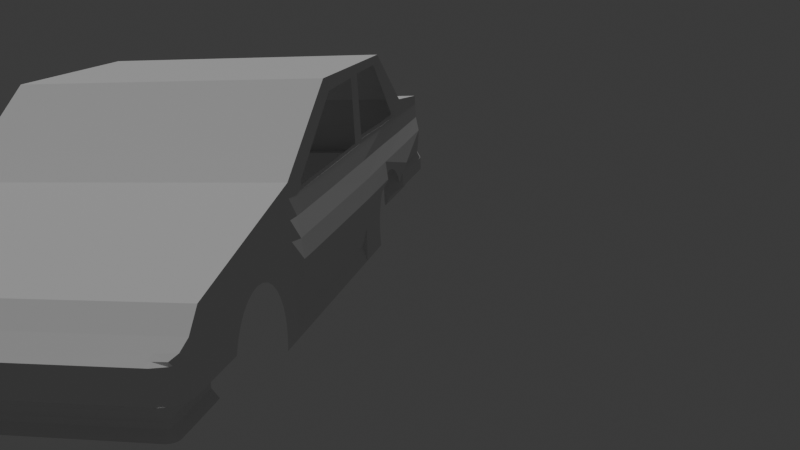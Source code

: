 # Source: ToyotaHighPoly.blend  (saved by Blender 4.0.36; exported with 4.5.12 LTS)
import bpy
from mathutils import Matrix  # noqa: F401  (used for matrix-valued properties, if any)

bpy.ops.wm.read_factory_settings(use_empty=True)
scene = bpy.context.scene
scene.name = 'Scene'

# ---- collections
col_collection = bpy.data.collections.new('Collection'); scene.collection.children.link(col_collection)

# ---- node groups
ng_auto_smooth = bpy.data.node_groups.new('Auto Smooth', 'GeometryNodeTree')
_s = ng_auto_smooth.interface.new_socket(name='Geometry', in_out='OUTPUT', socket_type='NodeSocketGeometry')
_s = ng_auto_smooth.interface.new_socket(name='Geometry', in_out='INPUT', socket_type='NodeSocketGeometry')
_s = ng_auto_smooth.interface.new_socket(name='Angle', in_out='INPUT', socket_type='NodeSocketFloat')
_s.subtype = 'ANGLE'
_s.min_value = 0.0
_s.max_value = 3.142
ng_auto_smooth.is_modifier = True
_N = ng_auto_smooth.nodes; _L = ng_auto_smooth.links
n0 = _N.new('NodeGroupOutput'); n0.name = 'Group Output'; n0.location = (480, -100)
n1 = _N.new('NodeGroupInput'); n1.name = 'Group Input'; n1.location = (-420, -300)
n2 = _N.new('NodeGroupInput'); n2.name = 'Group Input.001'; n2.location = (-60, -100)
n3 = _N.new('GeometryNodeSetShadeSmooth'); n3.name = 'Set Shade Smooth'; n3.location = (120, -100)
n3.domain = 'EDGE'
n4 = _N.new('GeometryNodeSetShadeSmooth'); n4.name = 'Set Shade Smooth.001'; n4.location = (300, -100)
n5 = _N.new('GeometryNodeInputMeshEdgeAngle'); n5.name = 'Edge Angle'; n5.location = (-420, -220)
n6 = _N.new('GeometryNodeInputEdgeSmooth'); n6.name = 'Is Edge Smooth'; n6.location = (-60, -160)
n7 = _N.new('GeometryNodeInputShadeSmooth'); n7.name = 'Is Face Smooth'; n7.location = (-240, -340)
n8 = _N.new('FunctionNodeBooleanMath'); n8.name = 'Boolean Math'; n8.location = (-60, -220)
n9 = _N.new('FunctionNodeCompare'); n9.name = 'Compare'; n9.location = (-240, -180)
n9.operation = 'LESS_EQUAL'
_L.new(n5.outputs[0], n9.inputs[0])
_L.new(n4.outputs[0], n0.inputs[0])
_L.new(n1.outputs[1], n9.inputs[1])
_L.new(n9.outputs[0], n8.inputs[0])
_L.new(n7.outputs[0], n8.inputs[1])
_L.new(n2.outputs[0], n3.inputs[0])
_L.new(n6.outputs[0], n3.inputs[1])
_L.new(n3.outputs[0], n4.inputs[0])
_L.new(n8.outputs[0], n3.inputs[2])
n0.is_active_output = True

# ---- world
world_world = bpy.data.worlds.new('World'); scene.world = world_world
world_world.use_nodes = True; world_world.node_tree.nodes.clear()
_N = world_world.node_tree.nodes; _L = world_world.node_tree.links
n0 = _N.new('ShaderNodeOutputWorld'); n0.name = 'World Output'; n0.location = (300, 300)
n1 = _N.new('ShaderNodeBackground'); n1.name = 'Background'; n1.location = (10, 300)
n1.inputs[0].default_value = (0.05088, 0.05088, 0.05088, 1.0)
_L.new(n1.outputs[0], n0.inputs[0])
n0.is_active_output = True
world_world.color = (0.05088, 0.05088, 0.05088)
world_world.use_sun_shadow = False
world_world.sun_shadow_jitter_overblur = 0.0

# ---- cameras
cam_camera = bpy.data.cameras.new('Camera')

# ---- lights
light_sun = bpy.data.lights.new('Sun', 'SUN')
light_sun.transmission_factor = 0.0
light_sun.energy = 1.0

# ---- meshes
me_cube_001 = bpy.data.meshes.new('Cube.001')
me_cube_001.from_pydata([(-0.9397, -0.9334, 1.156), (0.9643, -0.8856, 1.312), (-0.08053, -0.9334, 2.347), (0.9665, -0.2501, 1.312), (-0.9397, -0.2501, 1.156), (0.4491, -0.9334, 2.347), (-0.08053, -0.2501, 2.347), (-0.08053, -0.9399, 0.7292), (-0.9864, -0.2501, 0.7533), (0.4491, -0.2501, 2.347), (0.9665, -0.7757, 1.312), (-0.8926, -0.9334, 1.315), (-0.9397, -0.000124, 1.156), (0.2106, -0.9334, 2.347), (-0.08053, -0.7757, 2.347), (-0.08053, -0.9334, 0.3932), (0.9665, -0.000124, 1.312), (-0.3855, -0.9334, 1.678), (-0.9397, -0.7757, 1.156), (0.6923, -0.9334, 1.762), (-0.08053, -0.000124, 2.347), (-0.08053, -0.9585, 0.8526), (-0.9864, -0.000124, 0.7533), (-0.9864, -0.7757, 0.7533), (-0.8897, -0.2501, 0.7525), (-0.9864, -0.2501, 0.8526), (0.2106, -0.9399, 0.7292), (-0.8896, -0.9334, 0.7533), (0.4491, -0.7757, 2.347), (0.4491, -0.000124, 2.347), (0.6923, -0.2501, 1.762), (0.2106, -0.2501, 2.347), (-0.3855, -0.2501, 1.678), (-0.8926, -0.2501, 1.315), (-0.3855, -0.9334, 0.7292), (-0.3855, -0.9334, 0.8526), (-0.3855, -0.9334, 0.3932), (-0.8896, -0.9334, 0.8526), (-0.3855, -0.000124, 1.678), (-0.3855, -0.7757, 1.678), (0.2106, -0.000124, 2.347), (0.6923, -0.000124, 1.762), (0.6923, -0.7757, 1.762), (-0.8926, -0.000124, 1.315), (-0.8926, -0.7757, 1.315), (0.2106, -0.9334, 0.3932), (-0.9864, -0.7757, 0.8526), (-0.8897, -0.7757, 0.7525), (-0.8897, -0.0001241, 0.7525), (-0.9864, -0.000124, 0.8526), (0.2106, -0.9585, 0.8526), (0.2106, -0.7757, 2.347), (0.9272, -0.2501, 1.679), (0.9283, -0.9289, 1.679), (0.9272, -0.000124, 1.679), (0.9272, -0.7757, 1.679), (-0.6023, -0.7757, 1.523), (-0.6023, -0.000124, 1.523), (-0.6023, -0.2501, 1.523), (-0.6023, -0.9334, 1.523), (-0.6862, -0.9334, 1.003), (-0.6603, -0.9334, 1.054), (-0.6032, -0.9334, 1.096), (-0.6015, -0.9334, 1.095), (-0.6323, -0.9334, 1.085), (-0.7269, -0.9334, 0.8526), (-0.7088, -0.9334, 0.9339), (-0.7274, -0.9334, 0.8501), (-0.7412, -0.9334, 0.7545), (-0.4795, -0.9334, 0.8526), (-0.4789, -0.9334, 0.8501), (-0.4651, -0.9334, 0.7545), (-0.463, -0.9334, 0.7292), (-0.574, -0.9334, 1.085), (-0.546, -0.9334, 1.054), (-0.4975, -0.9334, 0.9339), (-0.5201, -0.9334, 1.003), (-0.4566, -0.9334, 0.6507), (-0.4537, -0.9334, 0.5427), (-0.4566, -0.9334, 0.4348), (-0.46, -0.9334, 0.3932), (0.4714, -0.9334, 1.042), (0.4491, -0.9334, 0.9975), (0.5286, -0.9334, 1.084), (0.4995, -0.9334, 1.073), (0.6496, -0.9334, 0.8526), (0.6343, -0.9334, 0.9219), (0.6116, -0.9334, 0.9907), (0.5858, -0.9334, 1.042), (0.5578, -0.9334, 1.073), (0.3792, -0.9334, 0.5307), (0.382, -0.9334, 0.6386), (0.3895, -0.9334, 0.7292), (0.3845, -0.9334, 0.3932), (0.382, -0.9334, 0.4228), (0.4076, -0.9334, 0.8526), (0.4044, -0.9334, 0.838), (0.3906, -0.9334, 0.7424), (0.4456, -0.9334, 0.9907), (0.4229, -0.9334, 0.9219), (-0.9677, -0.2501, 1.068), (-0.9674, -0.000124, 1.069), (-0.8906, -0.9334, 1.01), (-0.6826, -0.9334, 1.01), (-0.9864, -0.2501, 1.01), (-0.9864, -0.7757, 1.01), (-0.9864, -0.000124, 1.01), (-0.9399, -0.9334, 0.7533), (-0.9399, -0.9334, 0.8526), (-0.9399, -0.9334, 1.01), (-0.9765, -0.7757, 1.041), (-0.961, -0.9123, 0.7533), (-0.961, -0.9123, 0.8526), (-0.961, -0.9123, 1.01), (-0.9629, -0.9123, 1.083), (-0.9762, -0.8757, 0.7533), (-0.9864, -0.8008, 0.7533), (-0.9864, -0.8008, 0.8526), (-0.9762, -0.8757, 0.8526), (-0.9864, -0.8008, 1.01), (-0.9762, -0.8757, 1.01), (-0.9752, -0.8757, 1.041), (-0.9762, -0.8022, 1.04), (-0.9658, -0.7757, 1.074), (-0.8926, -0.8144, 1.315), (-0.08053, -0.8075, 2.347), (0.6923, -0.8075, 1.762), (-0.6023, -0.8172, 1.523), (-0.9397, -0.8055, 1.156), (0.2106, -0.8222, 2.347), (-0.3855, -0.8093, 1.678), (0.9275, -0.7993, 1.679), (0.4491, -0.8252, 2.347), (-0.9652, -0.8036, 1.076), (0.9655, -0.7934, 1.312), (-0.9763, -0.2501, 1.041), (-0.9761, -0.000124, 1.042), (-0.7722, -0.9334, 0.7533), (-0.7433, -0.9334, 0.7533), (0.9653, -0.7757, 0.9987), (0.9643, -0.793, 0.9987), (0.6955, -0.9334, 0.8526), (0.6951, -0.9332, 0.9985), (0.9653, -0.000124, 0.9987), (0.9653, -0.2501, 0.9987), (0.9238, -0.9289, 0.9987), (0.9631, -0.8856, 0.9987), (-0.3855, -0.9334, 1.553), (0.1857, -0.9218, 1.603), (-0.08468, -0.9218, 1.584), (-0.3855, -0.9334, 1.626), (0.179, -0.9218, 2.233), (-0.0401, -0.9334, 2.234), (-0.3092, -0.000124, 1.845), (-0.3092, -0.9334, 0.3932), (-0.3092, -0.8088, 1.845), (-0.3092, -0.9334, 1.845), (-0.3092, -0.2501, 1.845), (-0.3092, -0.7757, 1.845), (-0.3092, -0.9399, 0.7292), (-0.3092, -0.9585, 0.8526), (-0.2804, -0.9218, 1.575), (-0.2809, -0.9218, 1.614), (0.2034, -0.9334, 2.261), (0.2106, -0.9334, 1.58), (-0.08322, -0.9334, 1.56), (-0.02313, -0.9218, 2.211), (-0.3048, -0.9334, 1.549), (-0.3057, -0.9334, 1.619), (-0.7475, -0.000124, 1.419), (-0.7475, -0.8158, 1.419), (-0.7475, -0.7757, 1.419), (-0.7475, -0.2501, 1.419), (-0.7475, -0.9334, 1.419), (-0.8201, -0.000124, 1.367), (-0.8201, -0.8151, 1.367), (-0.8201, -0.7757, 1.367), (-0.8201, -0.2501, 1.367), (-0.8201, -0.9334, 1.367), (0.9378, -0.9174, 1.582), (0.9277, -0.9289, 1.582), (0.4491, -0.9334, 1.58), (0.6929, -0.9334, 1.581), (0.481, -0.9334, 2.27), (0.4234, -0.9152, 2.25), (0.4336, -0.9152, 2.237), (0.6928, -0.9334, 1.628), (0.6496, -0.9334, 1.864), (0.6091, -0.9152, 1.658), (0.2099, -0.9334, 1.617), (0.6068, -0.9152, 1.634), (0.4494, -0.9152, 1.631), (0.228, -0.9399, 0.7292), (0.2285, -0.9585, 0.8526), (0.2552, -0.9152, 1.64), (0.2448, -0.9152, 2.242), (0.2312, -0.9334, 1.58), (0.2342, -0.9334, 2.347), (0.2267, -0.9334, 0.3932), (0.2211, -0.9334, 2.265), (0.4348, -0.9334, 2.274), (0.4547, -0.9334, 2.247), (0.6328, -0.9334, 1.66), (0.6281, -0.9334, 1.611), (0.2323, -0.9334, 1.618), (0.4491, -0.9334, 1.608), (-0.3855, -0.9334, 1.203), (0.2106, -0.9585, 1.216), (-0.08187, -0.9585, 1.206), (-0.307, -0.9585, 1.201), (0.2299, -0.9585, 1.216), (-0.3855, -0.9334, 1.028), (0.2106, -0.9705, 1.034), (-0.0812, -0.9705, 1.029), (-0.3081, -0.9705, 1.027), (0.2292, -0.9705, 1.034), (0.2306, -0.9399, 1.398), (-0.3855, -0.9334, 1.378), (0.2106, -0.9399, 1.398), (-0.08255, -0.9399, 1.383), (-0.3059, -0.9399, 1.375), (-0.3474, -0.000124, 1.762), (-0.3366, -0.9334, 0.3932), (-0.3474, -0.8091, 1.762), (-0.3474, -0.9334, 1.762), (-0.3474, -0.2501, 1.762), (-0.3474, -0.7757, 1.762), (-0.3501, -0.9399, 0.7292), (-0.3537, -0.9585, 0.8493), (-0.3352, -0.9334, 1.534), (-0.3267, -0.9334, 1.612), (-0.3507, -0.9585, 1.198), (-0.3531, -0.9705, 1.03), (-0.3457, -0.9399, 1.376), (0.2106, -0.9072, 0.5276), (-0.08053, -0.9072, 0.5276), (-0.3855, -0.9334, 0.5276), (-0.3092, -0.9072, 0.5276), (0.2272, -0.9072, 0.5276), (-0.3348, -0.9072, 0.5209), (0.6936, -0.9359, 1.416), (0.4491, -0.9359, 1.407), (0.9266, -0.9314, 1.426), (0.6942, -0.9545, 1.251), (0.4491, -0.9545, 1.233), (0.9256, -0.95, 1.268), (0.4491, -0.9665, 1.043), (0.6949, -0.9665, 1.043), (0.9241, -0.9365, 1.05)], [], [(139, 10, 134, 140), (51, 14, 125, 129), (176, 44, 124, 175), (163, 13, 2, 152), (47, 23, 8, 24), (46, 105, 104, 25), (234, 26, 7, 235), (174, 43, 33, 177), (42, 28, 132, 126), (41, 29, 9, 30), (40, 20, 6, 31), (44, 18, 128, 124), (43, 12, 4, 33), (102, 103, 61, 64, 62, 63, 59, 173, 178, 11), (143, 16, 3, 144), (113, 112, 108, 109), (227, 228, 35, 34), (230, 224, 17, 150), (239, 227, 34, 236), (137, 138, 68, 67, 65, 37, 27), (221, 38, 32, 225), (226, 39, 130, 223), (225, 32, 39, 226), (33, 4, 18, 44), (29, 40, 31, 9), (54, 41, 30, 52), (55, 42, 126, 131), (52, 30, 42, 55), (30, 9, 28, 42), (177, 33, 44, 176), (145, 248, 247, 142), (91, 92, 192, 238, 198, 93, 94, 90), (23, 46, 25, 8), (27, 37, 108, 107), (37, 102, 109, 108), (114, 113, 109, 0), (24, 8, 22, 48), (8, 25, 49, 22), (25, 104, 106, 49), (26, 50, 21, 7), (96, 95, 193, 192, 92, 97), (98, 82, 246, 215, 193, 95, 99), (28, 51, 129, 132), (9, 31, 51, 28), (31, 6, 14, 51), (144, 3, 10, 139), (146, 1, 179, 180, 242, 245, 248, 145), (3, 52, 55, 10), (10, 55, 131, 134), (16, 54, 52, 3), (32, 58, 56, 39), (71, 72, 34, 35, 69, 70), (75, 69, 35, 211, 206, 217, 147, 150, 17, 59, 63, 73, 74, 76), (79, 80, 36, 236, 34, 72, 77, 78), (38, 57, 58, 32), (39, 56, 127, 130), (102, 37, 65, 66, 60, 103), (0, 109, 102, 11), (106, 104, 135, 136), (104, 105, 110, 135), (121, 120, 113, 114), (120, 118, 112, 113), (116, 117, 46, 23), (105, 119, 122, 110), (117, 119, 105, 46), (115, 116, 23, 47, 27, 107, 111), (107, 108, 112, 111), (119, 117, 118, 120), (117, 116, 115, 118), (118, 115, 111, 112), (122, 119, 120, 121), (110, 122, 133, 123), (123, 133, 128, 18), (130, 127, 59, 17), (140, 134, 1, 146), (175, 124, 11, 178), (128, 133, 114, 0), (132, 129, 13, 197, 5), (124, 128, 0, 11), (134, 131, 53, 179, 1), (131, 126, 19, 53), (129, 125, 2, 13), (126, 132, 5, 183, 187, 19), (133, 122, 121, 114), (223, 130, 17, 224), (100, 123, 18, 4), (101, 100, 4, 12), (135, 110, 123, 100), (136, 135, 100, 101), (233, 229, 147, 217), (218, 164, 165, 219), (229, 230, 150, 147), (219, 165, 167, 220), (125, 155, 156, 2), (6, 157, 158, 14), (14, 158, 155, 125), (20, 153, 157, 6), (235, 7, 159, 237), (152, 2, 156, 168), (7, 21, 160, 159), (151, 148, 164, 189, 163), (148, 149, 165, 164), (166, 151, 163, 152), (149, 161, 167, 165), (162, 166, 152, 168), (161, 162, 168, 167), (127, 170, 173, 59), (58, 172, 171, 56), (57, 169, 172, 58), (56, 171, 170, 127), (170, 175, 178, 173), (172, 177, 176, 171), (169, 174, 177, 172), (171, 176, 175, 170), (181, 182, 203, 205), (182, 180, 53, 19, 186), (164, 196, 204, 189), (180, 179, 53), (163, 199, 197, 13), (200, 201, 183, 5), (201, 202, 187, 183), (142, 247, 243, 244, 246, 82, 81, 84, 83, 89, 88, 87, 86, 85, 141), (187, 202, 186, 19), (202, 203, 182, 186), (189, 204, 199, 163), (192, 193, 50, 26), (204, 196, 181, 205), (216, 196, 164, 218), (238, 192, 26, 234), (197, 199, 200, 5), (195, 184, 200, 199), (184, 185, 201, 200), (185, 188, 202, 201), (188, 190, 203, 202), (191, 194, 204, 205), (190, 191, 205, 203), (194, 195, 199, 204), (215, 210, 207, 212), (213, 208, 209, 214), (212, 207, 208, 213), (232, 231, 206, 211), (228, 232, 211, 35), (50, 212, 213, 21), (21, 213, 214, 160), (193, 215, 212, 50), (210, 216, 218, 207), (208, 219, 220, 209), (207, 218, 219, 208), (231, 233, 217, 206), (209, 220, 233, 231), (160, 214, 232, 228), (214, 209, 231, 232), (167, 168, 230, 229), (220, 167, 229, 233), (155, 223, 224, 156), (157, 225, 226, 158), (158, 226, 223, 155), (153, 221, 225, 157), (237, 159, 227, 239), (168, 156, 224, 230), (159, 160, 228, 227), (154, 237, 239, 222), (198, 238, 234, 45), (15, 235, 237, 154), (222, 239, 236, 36), (45, 234, 235, 15), (240, 242, 180, 182), (216, 241, 181, 196), (241, 240, 182, 181), (243, 245, 242, 240), (210, 244, 241, 216), (244, 243, 240, 241), (215, 246, 244, 210), (247, 248, 245, 243)])
_uv = me_cube_001.uv_layers.new(name='UVMap')
_uv.uv.foreach_set('vector', [0.6037, 0.7188, 0.625, 0.7188, 0.625, 0.733, 0.6037, 0.7327, 0.7188, 0.7188, 0.75, 0.7188, 0.75, 0.725, 0.7188, 0.728, 0.805, 0.7188, 0.809, 0.7188, 0.809, 0.7264, 0.805, 0.7266, 0.623, 0.8438, 0.625, 0.8438, 0.625, 0.875, 0.623, 0.875, 0.5312, 0.03125, 0.5625, 0.03125, 0.5625, 0.0625, 0.5312, 0.0625, 0.5938, 0.03125, 0.6125, 0.03125, 0.6125, 0.0625, 0.5938, 0.0625, 0.5437, 0.8438, 0.5625, 0.8438, 0.5625, 0.875, 0.5437, 0.875, 0.805, 0.6562, 0.809, 0.6562, 0.809, 0.6875, 0.805, 0.6875, 0.6562, 0.7188, 0.6875, 0.7188, 0.6875, 0.7286, 0.6562, 0.7251, 0.6562, 0.6562, 0.6875, 0.6562, 0.6875, 0.6875, 0.6562, 0.6875, 0.7188, 0.6562, 0.75, 0.6562, 0.75, 0.6875, 0.7188, 0.6875, 0.809, 0.7188, 0.8125, 0.7188, 0.8125, 0.7247, 0.809, 0.7264, 0.809, 0.6562, 0.8125, 0.6562, 0.8125, 0.6875, 0.809, 0.6875, 0.6044, 0.934, 0.602, 0.9226, 0.604, 0.9214, 0.6051, 0.9198, 0.6051, 0.9182, 0.6051, 0.9181, 0.625, 0.9181, 0.625, 0.9261, 0.625, 0.93, 0.625, 0.934, 0.6037, 0.6562, 0.625, 0.6562, 0.625, 0.6875, 0.6037, 0.6875, 0.6101, 0.9365, 0.5938, 0.9365, 0.5938, 0.9357, 0.6084, 0.9357, 0.5625, 0.9023, 0.5938, 0.9023, 0.5938, 0.9062, 0.5625, 0.9062, 0.623, 0.9023, 0.625, 0.9023, 0.625, 0.9062, 0.623, 0.9062, 0.5437, 0.9023, 0.5625, 0.9023, 0.5625, 0.9062, 0.5437, 0.9062, 0.5625, 0.9275, 0.5625, 0.926, 0.5689, 0.9258, 0.5931, 0.9251, 0.5938, 0.9251, 0.5938, 0.934, 0.5625, 0.934, 0.7773, 0.6562, 0.7812, 0.6562, 0.7812, 0.6875, 0.7773, 0.6875, 0.7773, 0.7188, 0.7812, 0.7188, 0.7812, 0.7254, 0.7773, 0.7254, 0.7773, 0.6875, 0.7812, 0.6875, 0.7812, 0.7188, 0.7773, 0.7188, 0.809, 0.6875, 0.8125, 0.6875, 0.8125, 0.7188, 0.809, 0.7188, 0.6875, 0.6562, 0.7188, 0.6562, 0.7188, 0.6875, 0.6875, 0.6875, 0.629, 0.6562, 0.6562, 0.6562, 0.6562, 0.6875, 0.629, 0.6875, 0.629, 0.7188, 0.6562, 0.7188, 0.6562, 0.7251, 0.629, 0.7277, 0.629, 0.6875, 0.6562, 0.6875, 0.6562, 0.7188, 0.629, 0.7188, 0.6562, 0.6875, 0.6875, 0.6875, 0.6875, 0.7188, 0.6562, 0.7188, 0.805, 0.6875, 0.809, 0.6875, 0.809, 0.7188, 0.805, 0.7188, 0.5993, 0.754, 0.6012, 0.754, 0.6003, 0.7812, 0.5988, 0.7812, 0.5541, 0.823, 0.5625, 0.8219, 0.5625, 0.8416, 0.5437, 0.8417, 0.5312, 0.8418, 0.5312, 0.8226, 0.534, 0.823, 0.544, 0.8235, 0.5625, 0.03125, 0.5938, 0.03125, 0.5938, 0.0625, 0.5625, 0.0625, 0.5625, 0.934, 0.5938, 0.934, 0.5938, 0.9357, 0.5625, 0.9357, 0.5938, 0.934, 0.6044, 0.934, 0.6084, 0.9357, 0.5938, 0.9357, 0.6158, 0.9375, 0.6101, 0.9365, 0.6084, 0.9357, 0.6182, 0.9375, 0.5312, 0.0625, 0.5625, 0.0625, 0.5625, 0.09375, 0.5312, 0.09375, 0.5625, 0.0625, 0.5938, 0.0625, 0.5938, 0.09375, 0.5625, 0.09375, 0.5938, 0.0625, 0.6125, 0.0625, 0.6125, 0.09375, 0.5938, 0.09375, 0.5625, 0.8438, 0.5938, 0.8438, 0.5938, 0.875, 0.5625, 0.875, 0.5901, 0.8195, 0.5938, 0.819, 0.5938, 0.8415, 0.5625, 0.8416, 0.5625, 0.8219, 0.5658, 0.8217, 0.5966, 0.813, 0.5968, 0.8125, 0.5977, 0.8125, 0.5976, 0.8414, 0.5938, 0.8415, 0.5938, 0.819, 0.5952, 0.8166, 0.6875, 0.7188, 0.7188, 0.7188, 0.7188, 0.728, 0.6875, 0.7286, 0.6875, 0.6875, 0.7188, 0.6875, 0.7188, 0.7188, 0.6875, 0.7188, 0.7188, 0.6875, 0.75, 0.6875, 0.75, 0.7188, 0.7188, 0.7188, 0.6037, 0.6875, 0.625, 0.6875, 0.625, 0.7188, 0.6037, 0.7188, 0.6037, 0.75, 0.625, 0.75, 0.625, 0.7529, 0.6213, 0.754, 0.6154, 0.754, 0.6095, 0.754, 0.6012, 0.754, 0.5993, 0.754, 0.625, 0.6875, 0.629, 0.6875, 0.629, 0.7188, 0.625, 0.7188, 0.625, 0.7188, 0.629, 0.7188, 0.629, 0.7277, 0.625, 0.733, 0.625, 0.6562, 0.629, 0.6562, 0.629, 0.6875, 0.625, 0.6875, 0.7812, 0.6875, 0.7931, 0.6875, 0.7931, 0.7188, 0.7812, 0.7188, 0.5689, 0.9106, 0.5625, 0.9105, 0.5625, 0.9062, 0.5938, 0.9062, 0.5938, 0.9114, 0.5931, 0.9114, 0.5972, 0.9124, 0.5938, 0.9114, 0.5938, 0.9062, 0.5977, 0.9062, 0.6016, 0.9062, 0.6055, 0.9062, 0.6094, 0.9062, 0.623, 0.9062, 0.625, 0.9062, 0.625, 0.9181, 0.6051, 0.9181, 0.6043, 0.9166, 0.6027, 0.9151, 0.6002, 0.9137, 0.5351, 0.9102, 0.5312, 0.9104, 0.5312, 0.9062, 0.5437, 0.9062, 0.5625, 0.9062, 0.5625, 0.9105, 0.5552, 0.9102, 0.5452, 0.91, 0.7812, 0.6562, 0.7931, 0.6562, 0.7931, 0.6875, 0.7812, 0.6875, 0.7812, 0.7188, 0.7931, 0.7188, 0.7931, 0.727, 0.7812, 0.7254, 0.6044, 0.934, 0.5938, 0.934, 0.5938, 0.9251, 0.5982, 0.924, 0.6017, 0.9228, 0.602, 0.9226, 0.6182, 0.9375, 0.6084, 0.9357, 0.6044, 0.934, 0.625, 0.934, 0.6125, 0.09375, 0.6125, 0.0625, 0.6152, 0.0625, 0.6152, 0.09375, 0.6125, 0.0625, 0.6125, 0.03125, 0.6161, 0.03125, 0.6152, 0.0625, 0.6141, 0.9375, 0.6113, 0.937, 0.6101, 0.9365, 0.6158, 0.9375, 0.6113, 0.937, 0.5938, 0.937, 0.5938, 0.9365, 0.6101, 0.9365, 0.5625, 0.02627, 0.5938, 0.02627, 0.5938, 0.03125, 0.5625, 0.03125, 0.6125, 0.03125, 0.6125, 0.02627, 0.6156, 0.02601, 0.6161, 0.03125, 0.5938, 0.02627, 0.6125, 0.02627, 0.6125, 0.03125, 0.5938, 0.03125, 0.5579, 0.01144, 0.5625, 0.02627, 0.5625, 0.03125, 0.5312, 0.03125, 0.5312, 0.0, 0.5468, 0.0, 0.5532, 0.004184, 0.5625, 0.9357, 0.5938, 0.9357, 0.5938, 0.9365, 0.5625, 0.9365, 0.6125, 0.9375, 0.5938, 0.9375, 0.5938, 0.937, 0.6113, 0.937, 0.5938, 0.9375, 0.5625, 0.9375, 0.5625, 0.937, 0.5938, 0.937, 0.5938, 0.937, 0.5625, 0.937, 0.5625, 0.9365, 0.5938, 0.9365, 0.6156, 0.02601, 0.6125, 0.9375, 0.6113, 0.937, 0.6141, 0.01144, 0.6161, 0.03125, 0.6156, 0.02601, 0.6193, 0.02572, 0.6202, 0.03125, 0.6202, 0.03125, 0.6193, 0.02572, 0.625, 0.02535, 0.625, 0.03125, 0.7812, 0.7254, 0.7931, 0.727, 0.7931, 0.75, 0.7812, 0.75, 0.6037, 0.7327, 0.625, 0.733, 0.625, 0.75, 0.6037, 0.75, 0.805, 0.7266, 0.809, 0.7264, 0.809, 0.75, 0.805, 0.75, 0.625, 0.02535, 0.6193, 0.02572, 0.6158, 0.004184, 0.625, 0.0, 0.6875, 0.7286, 0.7188, 0.728, 0.7188, 0.75, 0.7157, 0.75, 0.6875, 0.75, 0.809, 0.7264, 0.8125, 0.7247, 0.8125, 0.75, 0.809, 0.75, 0.625, 0.733, 0.629, 0.7277, 0.629, 0.75, 0.6279, 0.75, 0.625, 0.75, 0.629, 0.7277, 0.6562, 0.7251, 0.6562, 0.75, 0.629, 0.75, 0.7188, 0.728, 0.75, 0.725, 0.75, 0.75, 0.7188, 0.75, 0.6562, 0.7251, 0.6875, 0.7286, 0.6875, 0.75, 0.6834, 0.75, 0.6617, 0.75, 0.6562, 0.75, 0.6193, 0.02572, 0.6156, 0.02601, 0.6141, 0.01144, 0.6158, 0.004184, 0.7773, 0.7254, 0.7812, 0.7254, 0.7812, 0.75, 0.7773, 0.75, 0.6175, 0.0625, 0.6202, 0.03125, 0.625, 0.03125, 0.625, 0.0625, 0.6176, 0.09375, 0.6175, 0.0625, 0.625, 0.0625, 0.625, 0.09375, 0.6152, 0.0625, 0.6161, 0.03125, 0.6202, 0.03125, 0.6175, 0.0625, 0.6152, 0.09375, 0.6152, 0.0625, 0.6175, 0.0625, 0.6176, 0.09375, 0.6055, 0.9023, 0.6094, 0.9023, 0.6094, 0.9062, 0.6055, 0.9062, 0.6055, 0.8438, 0.6094, 0.8438, 0.6094, 0.875, 0.6055, 0.875, 0.6094, 0.9023, 0.623, 0.9023, 0.623, 0.9062, 0.6094, 0.9062, 0.6055, 0.875, 0.6094, 0.875, 0.6094, 0.8984, 0.6055, 0.8984, 0.75, 0.725, 0.7734, 0.7253, 0.7734, 0.75, 0.75, 0.75, 0.75, 0.6875, 0.7734, 0.6875, 0.7734, 0.7188, 0.75, 0.7188, 0.75, 0.7188, 0.7734, 0.7188, 0.7734, 0.7253, 0.75, 0.725, 0.75, 0.6562, 0.7734, 0.6562, 0.7734, 0.6875, 0.75, 0.6875, 0.5437, 0.875, 0.5625, 0.875, 0.5625, 0.8984, 0.5437, 0.8984, 0.623, 0.875, 0.625, 0.875, 0.625, 0.8984, 0.623, 0.8984, 0.5625, 0.875, 0.5938, 0.875, 0.5938, 0.8984, 0.5625, 0.8984, 0.6225, 0.8469, 0.6099, 0.8464, 0.6094, 0.8438, 0.6107, 0.8438, 0.623, 0.8438, 0.6099, 0.8464, 0.61, 0.8753, 0.6094, 0.875, 0.6094, 0.8438, 0.6216, 0.8731, 0.6225, 0.8469, 0.623, 0.8438, 0.623, 0.875, 0.61, 0.8753, 0.6128, 0.8959, 0.6094, 0.8984, 0.6094, 0.875, 0.6188, 0.896, 0.6216, 0.8731, 0.623, 0.875, 0.623, 0.8984, 0.6128, 0.8959, 0.6188, 0.896, 0.623, 0.8984, 0.6094, 0.8984, 0.7931, 0.727, 0.8011, 0.7267, 0.8011, 0.75, 0.7931, 0.75, 0.7931, 0.6875, 0.8011, 0.6875, 0.8011, 0.7188, 0.7931, 0.7188, 0.7931, 0.6562, 0.8011, 0.6562, 0.8011, 0.6875, 0.7931, 0.6875, 0.7931, 0.7188, 0.8011, 0.7188, 0.8011, 0.7267, 0.7931, 0.727, 0.8011, 0.7267, 0.805, 0.7266, 0.805, 0.75, 0.8011, 0.75, 0.8011, 0.6875, 0.805, 0.6875, 0.805, 0.7188, 0.8011, 0.7188, 0.8011, 0.6562, 0.805, 0.6562, 0.805, 0.6875, 0.8011, 0.6875, 0.8011, 0.7188, 0.805, 0.7188, 0.805, 0.7266, 0.8011, 0.7267, 0.609, 0.8125, 0.6172, 0.7862, 0.6191, 0.7864, 0.6105, 0.8125, 0.6188, 0.7812, 0.6213, 0.754, 0.625, 0.754, 0.625, 0.7812, 0.6204, 0.7812, 0.6094, 0.8438, 0.6093, 0.841, 0.6107, 0.8409, 0.6107, 0.8438, 0.6213, 0.754, 0.625, 0.7529, 0.625, 0.754, 0.623, 0.8438, 0.623, 0.8399, 0.625, 0.8407, 0.625, 0.8438, 0.6234, 0.8125, 0.6241, 0.8107, 0.625, 0.8084, 0.625, 0.8125, 0.6241, 0.8107, 0.6211, 0.7865, 0.625, 0.7867, 0.625, 0.8084, 0.5984, 0.7853, 0.5998, 0.7854, 0.6066, 0.7857, 0.6017, 0.8125, 0.5977, 0.8125, 0.5968, 0.8125, 0.598, 0.8097, 0.599, 0.8061, 0.5996, 0.8024, 0.5997, 0.7987, 0.5991, 0.7951, 0.5978, 0.7919, 0.5958, 0.789, 0.5938, 0.7871, 0.5938, 0.7854, 0.625, 0.7867, 0.6211, 0.7865, 0.6204, 0.7812, 0.625, 0.7812, 0.6211, 0.7865, 0.6191, 0.7864, 0.6188, 0.7812, 0.6204, 0.7812, 0.6107, 0.8438, 0.6107, 0.8409, 0.623, 0.8399, 0.623, 0.8438, 0.5625, 0.8416, 0.5938, 0.8415, 0.5938, 0.8438, 0.5625, 0.8438, 0.6107, 0.8409, 0.6093, 0.841, 0.609, 0.8125, 0.6105, 0.8125, 0.6054, 0.8412, 0.6093, 0.841, 0.6094, 0.8438, 0.6055, 0.8438, 0.5437, 0.8417, 0.5625, 0.8416, 0.5625, 0.8438, 0.5437, 0.8438, 0.625, 0.8407, 0.623, 0.8399, 0.6234, 0.8125, 0.625, 0.8125, 0.6226, 0.8369, 0.6222, 0.8137, 0.6234, 0.8125, 0.623, 0.8399, 0.6222, 0.8137, 0.6225, 0.8127, 0.6241, 0.8107, 0.6234, 0.8125, 0.6225, 0.8127, 0.6196, 0.7896, 0.6211, 0.7865, 0.6241, 0.8107, 0.6196, 0.7896, 0.6188, 0.7897, 0.6191, 0.7864, 0.6211, 0.7865, 0.611, 0.8124, 0.6111, 0.8378, 0.6107, 0.8409, 0.6105, 0.8125, 0.6188, 0.7897, 0.611, 0.8124, 0.6105, 0.8125, 0.6191, 0.7864, 0.6111, 0.8378, 0.6226, 0.8369, 0.623, 0.8399, 0.6107, 0.8409, 0.5976, 0.8414, 0.6015, 0.8413, 0.6016, 0.8438, 0.5977, 0.8438, 0.5977, 0.875, 0.6016, 0.875, 0.6016, 0.8984, 0.5977, 0.8984, 0.5977, 0.8438, 0.6016, 0.8438, 0.6016, 0.875, 0.5977, 0.875, 0.5977, 0.9023, 0.6016, 0.9023, 0.6016, 0.9062, 0.5977, 0.9062, 0.5938, 0.9023, 0.5977, 0.9023, 0.5977, 0.9062, 0.5938, 0.9062, 0.5938, 0.8438, 0.5977, 0.8438, 0.5977, 0.875, 0.5938, 0.875, 0.5938, 0.875, 0.5977, 0.875, 0.5977, 0.8984, 0.5938, 0.8984, 0.5938, 0.8415, 0.5976, 0.8414, 0.5977, 0.8438, 0.5938, 0.8438, 0.6015, 0.8413, 0.6054, 0.8412, 0.6055, 0.8438, 0.6016, 0.8438, 0.6016, 0.875, 0.6055, 0.875, 0.6055, 0.8984, 0.6016, 0.8984, 0.6016, 0.8438, 0.6055, 0.8438, 0.6055, 0.875, 0.6016, 0.875, 0.6016, 0.9023, 0.6055, 0.9023, 0.6055, 0.9062, 0.6016, 0.9062, 0.6016, 0.8984, 0.6055, 0.8984, 0.6055, 0.9023, 0.6016, 0.9023, 0.5938, 0.8984, 0.5977, 0.8984, 0.5977, 0.9023, 0.5938, 0.9023, 0.5977, 0.8984, 0.6016, 0.8984, 0.6016, 0.9023, 0.5977, 0.9023, 0.6094, 0.8984, 0.623, 0.8984, 0.623, 0.9023, 0.6094, 0.9023, 0.6055, 0.8984, 0.6094, 0.8984, 0.6094, 0.9023, 0.6055, 0.9023, 0.7734, 0.7253, 0.7773, 0.7254, 0.7773, 0.75, 0.7734, 0.75, 0.7734, 0.6875, 0.7773, 0.6875, 0.7773, 0.7188, 0.7734, 0.7188, 0.7734, 0.7188, 0.7773, 0.7188, 0.7773, 0.7254, 0.7734, 0.7253, 0.7734, 0.6562, 0.7773, 0.6562, 0.7773, 0.6875, 0.7734, 0.6875, 0.5437, 0.8984, 0.5625, 0.8984, 0.5625, 0.9023, 0.5437, 0.9023, 0.623, 0.8984, 0.625, 0.8984, 0.625, 0.9023, 0.623, 0.9023, 0.5625, 0.8984, 0.5938, 0.8984, 0.5938, 0.9023, 0.5625, 0.9023, 0.5312, 0.8984, 0.5437, 0.8984, 0.5437, 0.9023, 0.5312, 0.9023, 0.5312, 0.8418, 0.5437, 0.8417, 0.5437, 0.8438, 0.5312, 0.8438, 0.5312, 0.875, 0.5437, 0.875, 0.5437, 0.8984, 0.5312, 0.8984, 0.5312, 0.9023, 0.5437, 0.9023, 0.5437, 0.9062, 0.5312, 0.9062, 0.5312, 0.8438, 0.5437, 0.8438, 0.5437, 0.875, 0.5312, 0.875, 0.6131, 0.7812, 0.6154, 0.754, 0.6213, 0.754, 0.6188, 0.7812, 0.6054, 0.8412, 0.6053, 0.8125, 0.609, 0.8125, 0.6093, 0.841, 0.6053, 0.8125, 0.6119, 0.786, 0.6172, 0.7862, 0.609, 0.8125, 0.6074, 0.7812, 0.6095, 0.754, 0.6154, 0.754, 0.6131, 0.7812, 0.6015, 0.8413, 0.6017, 0.8125, 0.6053, 0.8125, 0.6054, 0.8412, 0.6017, 0.8125, 0.6066, 0.7857, 0.6119, 0.786, 0.6053, 0.8125, 0.5976, 0.8414, 0.5977, 0.8125, 0.6017, 0.8125, 0.6015, 0.8413, 0.6003, 0.7812, 0.6012, 0.754, 0.6095, 0.754, 0.6074, 0.7812])
me_cube_001.update()
me_cube = bpy.data.meshes.new('Cube')
me_cube.from_pydata([(0.8651, -21.66, -1.0), (0.0007869, -21.66, 1.0), (0.8651, -19.66, -1.0), (0.0007869, -19.66, 1.0), (1.454, -19.66, -1.0), (1.454, -19.66, 1.0), (0.7741, -19.66, 0.4584), (1.454, -19.66, 0.4584), (1.454, -19.66, -0.1993), (1.454, -19.66, -0.523), (1.247, -19.66, -1.0), (1.247, -19.66, 1.0), (1.247, 0.0009078, -1.0), (1.247, -19.66, -0.1993), (1.247, -19.66, -0.523), (1.454, -21.66, -0.523), (1.247, -21.66, -0.523), (1.247, -21.66, -1.0), (1.454, -21.66, -1.0), (1.247, -21.66, 1.0), (1.247, -21.66, -0.1993), (1.454, -21.66, -0.1993), (1.454, -21.66, 0.4584), (0.774, -21.66, 0.4584), (1.454, -21.66, 1.0), (0.8859, -22.06, -1.0), (0.8706, -21.86, -1.0), (0.0136, -22.17, 1.0), (5.834, -21.69, 0.3273), (0.7803, -21.9, 0.4584), (5.763, -21.69, -0.3896), (5.771, -21.69, -0.9831), (1.249, -21.73, -1.0), (1.249, -21.73, 1.0), (0.911, -22.26, -1.0), (1.249, -21.73, -0.1993), (1.249, -21.73, -0.523), (0.05095, -22.66, 1.0), (1.455, -21.66, -1.0), (1.455, -21.66, 1.0), (0.798, -22.13, 0.4584), (1.455, -21.66, 0.4584), (1.455, -21.66, -0.1993), (1.455, -21.66, -0.523), (1.254, -21.8, -1.0), (1.254, -21.8, 1.0), (0.9452, -22.44, -1.0), (1.254, -21.8, -0.1993), (1.254, -21.8, -0.523), (0.1122, -23.14, 1.0), (1.456, -21.66, -1.0), (1.456, -21.66, 1.0), (0.8268, -22.35, 0.4584), (1.456, -21.66, 0.4584), (1.456, -21.66, -0.1993), (1.456, -21.66, -0.523), (1.263, -21.87, -1.0), (1.263, -21.87, 1.0), (0.9881, -22.61, -1.0), (1.263, -21.87, -0.1993), (1.263, -21.87, -0.523), (0.1963, -23.6, 1.0), (1.456, -21.65, -1.0), (1.456, -21.65, 1.0), (0.8663, -22.56, 0.4584), (1.456, -21.65, 0.4584), (1.456, -21.65, -0.1993), (1.456, -21.65, -0.523), (1.276, -21.93, -1.0), (1.276, -21.93, 1.0), (1.039, -22.77, -1.0), (1.276, -21.93, -0.1993), (1.276, -21.93, -0.523), (0.3018, -24.02, 1.0), (1.456, -21.65, -1.0), (1.456, -21.65, 1.0), (0.9158, -22.76, 0.4584), (1.456, -21.65, 0.4584), (1.456, -21.65, -0.1993), (1.456, -21.65, -0.523), (1.291, -21.99, -1.0), (1.291, -21.99, 1.0), (1.097, -22.9, -1.0), (1.291, -21.99, -0.1993), (1.291, -21.99, -0.523), (0.427, -24.4, 1.0), (1.456, -21.65, -1.0), (1.456, -21.65, 1.0), (0.9745, -22.94, 0.4584), (1.456, -21.65, 0.4584), (1.456, -21.65, -0.1993), (1.456, -21.65, -0.523), (1.309, -22.05, -1.0), (1.309, -22.05, 1.0), (1.161, -23.02, -1.0), (1.309, -22.05, -0.1993), (1.309, -22.05, -0.523), (0.5696, -24.74, 1.0), (1.456, -21.65, -1.0), (1.456, -21.65, 1.0), (1.041, -23.1, 0.4584), (1.456, -21.65, 0.4584), (1.456, -21.65, -0.1993), (1.456, -21.65, -0.523), (1.329, -22.09, -1.0), (1.329, -22.09, 1.0), (1.23, -23.11, -1.0), (1.329, -22.09, -0.1993), (1.329, -22.09, -0.523), (0.7273, -25.02, 1.0), (1.456, -21.65, -1.0), (1.456, -21.65, 1.0), (1.115, -23.23, 0.4584), (1.456, -21.65, 0.4584), (1.456, -21.65, -0.1993), (1.456, -21.65, -0.523), (1.352, -22.13, -1.0), (1.352, -22.13, 1.0), (1.302, -23.17, -1.0), (1.352, -22.13, -0.1993), (1.352, -22.13, -0.523), (0.8973, -25.24, 1.0), (1.456, -21.65, -1.0), (1.456, -21.65, 1.0), (1.195, -23.33, 0.4584), (1.456, -21.65, 0.4584), (1.456, -21.65, -0.1993), (1.456, -21.65, -0.523), (1.376, -22.16, -1.0), (1.376, -22.16, 1.0), (1.378, -23.21, -1.0), (1.376, -22.16, -0.1993), (1.376, -22.16, -0.523), (1.077, -25.41, 1.0), (1.456, -21.65, -1.0), (1.456, -21.65, 1.0), (1.279, -23.41, 0.4584), (1.456, -21.65, 0.4584), (1.456, -21.65, -0.1993), (1.456, -21.65, -0.523), (1.402, -22.18, -1.0), (1.402, -22.18, 1.0), (1.454, -23.22, -1.0), (1.402, -22.18, -0.1993), (1.402, -22.18, -0.523), (1.263, -25.51, 1.0), (1.456, -21.64, -1.0), (1.456, -21.64, 1.0), (1.365, -23.45, 0.4584), (1.456, -21.64, 0.4584), (1.456, -21.64, -0.1993), (1.456, -21.64, -0.523), (1.428, -22.2, -1.0), (1.428, -22.2, 1.0), (5.15, -23.49, 0.4584), (1.428, -22.2, -0.1993), (1.428, -22.2, -0.523), (1.452, -25.54, 1.0), (1.456, -21.64, -1.0), (1.456, -21.64, 1.0), (1.454, -23.47, 0.4584), (1.456, -21.64, 0.4584), (1.456, -21.64, -0.1993), (1.456, -21.64, -0.523), (1.455, -22.2, -1.0), (1.455, -22.2, 1.0), (5.433, -23.49, 0.4584), (1.455, -22.2, -0.1993), (1.455, -22.2, -0.523), (5.148, -25.56, 1.0), (5.152, -21.67, -0.523), (5.152, -21.67, -1.0), (5.152, -22.23, -1.0), (5.152, -22.23, 1.0), (5.152, -21.67, 1.0), (5.152, -21.67, 0.4584), (5.152, -21.67, -0.1993), (5.151, -23.25, -1.0), (5.152, -22.23, -0.523), (5.152, -22.23, -0.1993), (5.431, -25.57, 1.0), (5.434, -21.67, -0.523), (5.434, -21.67, -1.0), (5.434, -22.23, -1.0), (5.434, -22.23, 1.0), (5.434, -21.67, 1.0), (5.434, -21.67, 0.4584), (5.434, -21.67, -0.1993), (5.433, -23.25, -1.0), (5.434, -22.23, -0.523), (5.434, -22.23, -0.1993), (0.8651, 0.0009078, -1.0), (1.247, 0.0009078, 1.0), (1.454, 0.0009078, 1.0), (1.454, 0.0009078, -0.523), (1.454, 0.0009078, -1.0), (0.0007869, 0.0009078, 1.0), (0.7741, 0.0009078, 0.4584), (1.454, 0.0009078, 0.4584), (1.454, 0.0009078, -0.1993), (1.247, 0.0009078, -0.1993), (1.247, 0.0009078, -0.523), (5.782, -22.23, -0.1993), (5.834, -23.24, 0.3273), (5.864, -23.5, 0.4584), (5.771, -23.22, -0.9831), (5.765, -22.23, -0.523), (5.99, -25.57, 1.0), (5.99, -22.23, 1.0), (5.99, -21.69, 1.0), (5.763, -22.23, -0.3896), (0.8651, 21.66, -1.0), (0.0007869, 21.66, 1.0), (0.8651, 19.66, -1.0), (0.0007869, 19.66, 1.0), (1.454, 19.66, -1.0), (1.454, 19.66, 1.0), (0.7741, 19.66, 0.4584), (1.454, 19.66, 0.4584), (1.454, 19.66, -0.1993), (1.454, 19.66, -0.523), (1.247, 19.66, -1.0), (1.247, 19.66, 1.0), (1.247, -0.0009078, -1.0), (1.247, 19.66, -0.1993), (1.247, 19.66, -0.523), (1.454, 21.66, -0.523), (1.247, 21.66, -0.523), (1.247, 21.66, -1.0), (1.454, 21.66, -1.0), (1.247, 21.66, 1.0), (1.247, 21.66, -0.1993), (1.454, 21.66, -0.1993), (1.454, 21.66, 0.4584), (0.774, 21.66, 0.4584), (1.454, 21.66, 1.0), (0.8859, 22.06, -1.0), (0.8706, 21.86, -1.0), (0.0136, 22.17, 1.0), (5.834, 21.69, 0.3273), (0.7803, 21.9, 0.4584), (5.763, 21.69, -0.3896), (5.771, 21.69, -0.9831), (1.249, 21.73, -1.0), (1.249, 21.73, 1.0), (0.911, 22.26, -1.0), (1.249, 21.73, -0.1993), (1.249, 21.73, -0.523), (0.05095, 22.66, 1.0), (1.455, 21.66, -1.0), (1.455, 21.66, 1.0), (0.798, 22.13, 0.4584), (1.455, 21.66, 0.4584), (1.455, 21.66, -0.1993), (1.455, 21.66, -0.523), (1.254, 21.8, -1.0), (1.254, 21.8, 1.0), (0.9452, 22.44, -1.0), (1.254, 21.8, -0.1993), (1.254, 21.8, -0.523), (0.1122, 23.14, 1.0), (1.456, 21.66, -1.0), (1.456, 21.66, 1.0), (0.8268, 22.35, 0.4584), (1.456, 21.66, 0.4584), (1.456, 21.66, -0.1993), (1.456, 21.66, -0.523), (1.263, 21.87, -1.0), (1.263, 21.87, 1.0), (0.9881, 22.61, -1.0), (1.263, 21.87, -0.1993), (1.263, 21.87, -0.523), (0.1963, 23.6, 1.0), (1.456, 21.65, -1.0), (1.456, 21.65, 1.0), (0.8663, 22.56, 0.4584), (1.456, 21.65, 0.4584), (1.456, 21.65, -0.1993), (1.456, 21.65, -0.523), (1.276, 21.93, -1.0), (1.276, 21.93, 1.0), (1.039, 22.77, -1.0), (1.276, 21.93, -0.1993), (1.276, 21.93, -0.523), (0.3018, 24.02, 1.0), (1.456, 21.65, -1.0), (1.456, 21.65, 1.0), (0.9158, 22.76, 0.4584), (1.456, 21.65, 0.4584), (1.456, 21.65, -0.1993), (1.456, 21.65, -0.523), (1.291, 21.99, -1.0), (1.291, 21.99, 1.0), (1.097, 22.9, -1.0), (1.291, 21.99, -0.1993), (1.291, 21.99, -0.523), (0.427, 24.4, 1.0), (1.456, 21.65, -1.0), (1.456, 21.65, 1.0), (0.9745, 22.94, 0.4584), (1.456, 21.65, 0.4584), (1.456, 21.65, -0.1993), (1.456, 21.65, -0.523), (1.309, 22.05, -1.0), (1.309, 22.05, 1.0), (1.161, 23.02, -1.0), (1.309, 22.05, -0.1993), (1.309, 22.05, -0.523), (0.5696, 24.74, 1.0), (1.456, 21.65, -1.0), (1.456, 21.65, 1.0), (1.041, 23.1, 0.4584), (1.456, 21.65, 0.4584), (1.456, 21.65, -0.1993), (1.456, 21.65, -0.523), (1.329, 22.09, -1.0), (1.329, 22.09, 1.0), (1.23, 23.11, -1.0), (1.329, 22.09, -0.1993), (1.329, 22.09, -0.523), (0.7273, 25.02, 1.0), (1.456, 21.65, -1.0), (1.456, 21.65, 1.0), (1.115, 23.23, 0.4584), (1.456, 21.65, 0.4584), (1.456, 21.65, -0.1993), (1.456, 21.65, -0.523), (1.352, 22.13, -1.0), (1.352, 22.13, 1.0), (1.302, 23.17, -1.0), (1.352, 22.13, -0.1993), (1.352, 22.13, -0.523), (0.8973, 25.24, 1.0), (1.456, 21.65, -1.0), (1.456, 21.65, 1.0), (1.195, 23.33, 0.4584), (1.456, 21.65, 0.4584), (1.456, 21.65, -0.1993), (1.456, 21.65, -0.523), (1.376, 22.16, -1.0), (1.376, 22.16, 1.0), (1.378, 23.21, -1.0), (1.376, 22.16, -0.1993), (1.376, 22.16, -0.523), (1.077, 25.41, 1.0), (1.456, 21.65, -1.0), (1.456, 21.65, 1.0), (1.279, 23.41, 0.4584), (1.456, 21.65, 0.4584), (1.456, 21.65, -0.1993), (1.456, 21.65, -0.523), (1.402, 22.18, -1.0), (1.402, 22.18, 1.0), (1.454, 23.22, -1.0), (1.402, 22.18, -0.1993), (1.402, 22.18, -0.523), (1.263, 25.51, 1.0), (1.456, 21.64, -1.0), (1.456, 21.64, 1.0), (1.365, 23.45, 0.4584), (1.456, 21.64, 0.4584), (1.456, 21.64, -0.1993), (1.456, 21.64, -0.523), (1.428, 22.2, -1.0), (1.428, 22.2, 1.0), (5.15, 23.49, 0.4584), (1.428, 22.2, -0.1993), (1.428, 22.2, -0.523), (1.452, 25.54, 1.0), (1.456, 21.64, -1.0), (1.456, 21.64, 1.0), (1.454, 23.47, 0.4584), (1.456, 21.64, 0.4584), (1.456, 21.64, -0.1993), (1.456, 21.64, -0.523), (1.455, 22.2, -1.0), (1.455, 22.2, 1.0), (5.433, 23.49, 0.4584), (1.455, 22.2, -0.1993), (1.455, 22.2, -0.523), (5.148, 25.56, 1.0), (5.152, 21.67, -0.523), (5.152, 21.67, -1.0), (5.152, 22.23, -1.0), (5.152, 22.23, 1.0), (5.152, 21.67, 1.0), (5.152, 21.67, 0.4584), (5.152, 21.67, -0.1993), (5.151, 23.25, -1.0), (5.152, 22.23, -0.523), (5.152, 22.23, -0.1993), (5.431, 25.57, 1.0), (5.434, 21.67, -0.523), (5.434, 21.67, -1.0), (5.434, 22.23, -1.0), (5.434, 22.23, 1.0), (5.434, 21.67, 1.0), (5.434, 21.67, 0.4584), (5.434, 21.67, -0.1993), (5.433, 23.25, -1.0), (5.434, 22.23, -0.523), (5.434, 22.23, -0.1993), (0.8651, -0.0009078, -1.0), (1.247, -0.0009078, 1.0), (1.454, -0.0009078, 1.0), (1.454, -0.0009078, -0.523), (1.454, -0.0009078, -1.0), (0.0007869, -0.0009078, 1.0), (0.7741, -0.0009078, 0.4584), (1.454, -0.0009078, 0.4584), (1.454, -0.0009078, -0.1993), (1.247, -0.0009078, -0.1993), (1.247, -0.0009078, -0.523), (5.782, 22.23, -0.1993), (5.834, 23.24, 0.3273), (5.864, 23.5, 0.4584), (5.771, 23.22, -0.9831), (5.765, 22.23, -0.523), (5.99, 25.57, 1.0), (5.99, 22.23, 1.0), (5.99, 21.69, 1.0), (5.763, 22.23, -0.3896)], [], [(23, 1, 3, 6), (7, 5, 24, 22), (10, 4, 18, 17), (11, 3, 1, 19), (8, 7, 22, 21), (20, 23, 6, 13), (16, 20, 13, 14), (9, 8, 21, 15), (4, 9, 15, 18), (0, 16, 14, 2), (5, 11, 19, 24), (2, 10, 17, 0), (23, 20, 35, 29), (16, 0, 26, 36), (1, 23, 29, 27), (19, 33, 24), (19, 1, 27, 33), (18, 15, 43, 38), (29, 35, 47, 40), (22, 24, 39, 41), (36, 26, 25, 48), (27, 29, 40, 37), (33, 45, 39), (24, 33, 39), (33, 27, 37, 45), (20, 16, 36, 35), (17, 18, 32), (0, 17, 32, 26), (40, 47, 59, 52), (41, 39, 51, 53), (48, 25, 34, 60), (37, 40, 52, 49), (45, 57, 51), (39, 45, 51), (45, 37, 49, 57), (42, 41, 53, 54), (15, 21, 42, 43), (35, 36, 48, 47), (32, 18, 44), (18, 38, 44), (26, 32, 44, 25), (21, 22, 41, 42), (52, 59, 71, 64), (53, 51, 63, 65), (60, 34, 46, 72), (49, 52, 64, 61), (57, 69, 63), (51, 57, 63), (57, 49, 61, 69), (54, 53, 65, 66), (38, 43, 55, 50), (43, 42, 54, 55), (47, 48, 60, 59), (44, 38, 56), (38, 50, 56), (25, 44, 56, 34), (65, 63, 75, 77), (72, 46, 58, 84), (61, 64, 76, 73), (69, 81, 75), (63, 69, 75), (69, 61, 73, 81), (66, 65, 77, 78), (46, 68, 80, 58), (50, 55, 67, 62), (55, 54, 66, 67), (59, 60, 72, 71), (56, 50, 68), (50, 62, 68), (34, 56, 68, 46), (84, 58, 70, 96), (73, 76, 88, 85), (81, 93, 87), (75, 81, 87), (81, 73, 85, 93), (78, 77, 89, 90), (58, 80, 92, 70), (80, 74, 92), (74, 86, 92), (64, 71, 83, 76), (62, 67, 79, 74), (67, 66, 78, 79), (71, 72, 84, 83), (68, 62, 80), (62, 74, 80), (96, 70, 82, 108), (85, 88, 100, 97), (93, 105, 99), (87, 93, 99), (93, 85, 97, 105), (90, 89, 101, 102), (70, 92, 104, 82), (92, 86, 104), (86, 98, 104), (77, 75, 87, 89), (76, 83, 95, 88), (74, 79, 91, 86), (79, 78, 90, 91), (83, 84, 96, 95), (108, 82, 94, 120), (97, 100, 112, 109), (105, 117, 111), (99, 105, 111), (105, 97, 109, 117), (102, 101, 113, 114), (82, 104, 116, 94), (104, 98, 116), (98, 110, 116), (89, 87, 99, 101), (88, 95, 107, 100), (86, 91, 103, 98), (91, 90, 102, 103), (95, 96, 108, 107), (109, 112, 124, 121), (117, 129, 123), (111, 117, 123), (117, 109, 121, 129), (114, 113, 125, 126), (94, 116, 128, 106), (116, 110, 128), (110, 122, 128), (119, 120, 132, 131), (101, 99, 111, 113), (100, 107, 119, 112), (98, 103, 115, 110), (103, 102, 114, 115), (107, 108, 120, 119), (129, 141, 135), (123, 129, 135), (129, 121, 133, 141), (126, 125, 137, 138), (106, 128, 140, 118), (128, 122, 140), (122, 134, 140), (131, 132, 144, 143), (127, 126, 138, 139), (120, 94, 106, 132), (113, 111, 123, 125), (112, 119, 131, 124), (110, 115, 127, 122), (115, 114, 126, 127), (138, 137, 149, 150), (118, 140, 152, 130), (140, 134, 152), (134, 146, 152), (143, 144, 156, 155), (139, 138, 150, 151), (134, 139, 151, 146), (136, 143, 155, 148), (121, 124, 136, 133), (132, 106, 118, 144), (125, 123, 135, 137), (124, 131, 143, 136), (122, 127, 139, 134), (150, 149, 161, 162), (130, 152, 164, 142), (152, 146, 164), (146, 158, 164), (155, 156, 168, 167), (151, 150, 162, 163), (146, 151, 163, 158), (148, 155, 167, 160), (141, 133, 145, 153), (141, 153, 147), (135, 141, 147), (133, 136, 148, 145), (144, 118, 130, 156), (137, 135, 147, 149), (142, 164, 172, 177), (164, 158, 171, 172), (167, 168, 178, 179), (163, 162, 176, 170), (158, 163, 170, 171), (160, 167, 179, 154), (161, 159, 174, 175), (153, 145, 157, 165), (153, 165, 159), (147, 153, 159), (145, 148, 160, 157), (156, 130, 142, 168), (149, 147, 159, 161), (177, 172, 183, 188), (172, 171, 182, 183), (179, 178, 189, 190), (170, 176, 187, 181), (171, 170, 181, 182), (154, 179, 190, 166), (175, 174, 185, 186), (162, 161, 175, 176), (165, 157, 169, 173), (159, 165, 173, 174), (157, 160, 154, 169), (168, 142, 177, 178), (203, 204, 166, 190, 202), (206, 189, 188, 205), (207, 180, 166, 204), (209, 185, 184, 208), (208, 184, 180, 207), (176, 175, 186, 187), (173, 169, 180, 184), (174, 173, 184, 185), (169, 154, 166, 180), (178, 177, 188, 189), (8, 9, 194, 199), (11, 5, 193, 192), (13, 6, 197, 200), (3, 11, 192, 196), (5, 7, 198, 193), (10, 2, 191, 12), (4, 10, 12, 195), (14, 13, 200, 201), (9, 4, 195, 194), (7, 8, 199, 198), (2, 14, 201, 191), (6, 3, 196, 197), (190, 189, 206, 210, 202), (210, 30, 28, 203, 202), (205, 31, 30, 210, 206), (207, 204, 203, 28, 209, 208), (234, 217, 214, 212), (218, 233, 235, 216), (221, 228, 229, 215), (222, 230, 212, 214), (219, 232, 233, 218), (231, 224, 217, 234), (227, 225, 224, 231), (220, 226, 232, 219), (215, 229, 226, 220), (211, 213, 225, 227), (216, 235, 230, 222), (213, 211, 228, 221), (234, 240, 246, 231), (227, 247, 237, 211), (212, 238, 240, 234), (230, 235, 244), (230, 244, 238, 212), (229, 249, 254, 226), (240, 251, 258, 246), (233, 252, 250, 235), (247, 259, 236, 237), (238, 248, 251, 240), (244, 250, 256), (235, 250, 244), (244, 256, 248, 238), (231, 246, 247, 227), (228, 243, 229), (211, 237, 243, 228), (251, 263, 270, 258), (252, 264, 262, 250), (259, 271, 245, 236), (248, 260, 263, 251), (256, 262, 268), (250, 262, 256), (256, 268, 260, 248), (253, 265, 264, 252), (226, 254, 253, 232), (246, 258, 259, 247), (243, 255, 229), (229, 255, 249), (237, 236, 255, 243), (232, 253, 252, 233), (263, 275, 282, 270), (264, 276, 274, 262), (271, 283, 257, 245), (260, 272, 275, 263), (268, 274, 280), (262, 274, 268), (268, 280, 272, 260), (265, 277, 276, 264), (249, 261, 266, 254), (254, 266, 265, 253), (258, 270, 271, 259), (255, 267, 249), (249, 267, 261), (236, 245, 267, 255), (276, 288, 286, 274), (283, 295, 269, 257), (272, 284, 287, 275), (280, 286, 292), (274, 286, 280), (280, 292, 284, 272), (277, 289, 288, 276), (257, 269, 291, 279), (261, 273, 278, 266), (266, 278, 277, 265), (270, 282, 283, 271), (267, 279, 261), (261, 279, 273), (245, 257, 279, 267), (295, 307, 281, 269), (284, 296, 299, 287), (292, 298, 304), (286, 298, 292), (292, 304, 296, 284), (289, 301, 300, 288), (269, 281, 303, 291), (291, 303, 285), (285, 303, 297), (275, 287, 294, 282), (273, 285, 290, 278), (278, 290, 289, 277), (282, 294, 295, 283), (279, 291, 273), (273, 291, 285), (307, 319, 293, 281), (296, 308, 311, 299), (304, 310, 316), (298, 310, 304), (304, 316, 308, 296), (301, 313, 312, 300), (281, 293, 315, 303), (303, 315, 297), (297, 315, 309), (288, 300, 298, 286), (287, 299, 306, 294), (285, 297, 302, 290), (290, 302, 301, 289), (294, 306, 307, 295), (319, 331, 305, 293), (308, 320, 323, 311), (316, 322, 328), (310, 322, 316), (316, 328, 320, 308), (313, 325, 324, 312), (293, 305, 327, 315), (315, 327, 309), (309, 327, 321), (300, 312, 310, 298), (299, 311, 318, 306), (297, 309, 314, 302), (302, 314, 313, 301), (306, 318, 319, 307), (320, 332, 335, 323), (328, 334, 340), (322, 334, 328), (328, 340, 332, 320), (325, 337, 336, 324), (305, 317, 339, 327), (327, 339, 321), (321, 339, 333), (330, 342, 343, 331), (312, 324, 322, 310), (311, 323, 330, 318), (309, 321, 326, 314), (314, 326, 325, 313), (318, 330, 331, 319), (340, 346, 352), (334, 346, 340), (340, 352, 344, 332), (337, 349, 348, 336), (317, 329, 351, 339), (339, 351, 333), (333, 351, 345), (342, 354, 355, 343), (338, 350, 349, 337), (331, 343, 317, 305), (324, 336, 334, 322), (323, 335, 342, 330), (321, 333, 338, 326), (326, 338, 337, 325), (349, 361, 360, 348), (329, 341, 363, 351), (351, 363, 345), (345, 363, 357), (354, 366, 367, 355), (350, 362, 361, 349), (345, 357, 362, 350), (347, 359, 366, 354), (332, 344, 347, 335), (343, 355, 329, 317), (336, 348, 346, 334), (335, 347, 354, 342), (333, 345, 350, 338), (361, 373, 372, 360), (341, 353, 375, 363), (363, 375, 357), (357, 375, 369), (366, 378, 379, 367), (362, 374, 373, 361), (357, 369, 374, 362), (359, 371, 378, 366), (352, 364, 356, 344), (352, 358, 364), (346, 358, 352), (344, 356, 359, 347), (355, 367, 341, 329), (348, 360, 358, 346), (353, 388, 383, 375), (375, 383, 382, 369), (378, 390, 389, 379), (374, 381, 387, 373), (369, 382, 381, 374), (371, 365, 390, 378), (372, 386, 385, 370), (364, 376, 368, 356), (364, 370, 376), (358, 370, 364), (356, 368, 371, 359), (367, 379, 353, 341), (360, 372, 370, 358), (388, 399, 394, 383), (383, 394, 393, 382), (390, 401, 400, 389), (381, 392, 398, 387), (382, 393, 392, 381), (365, 377, 401, 390), (386, 397, 396, 385), (373, 387, 386, 372), (376, 384, 380, 368), (370, 385, 384, 376), (368, 380, 365, 371), (379, 389, 388, 353), (414, 413, 401, 377, 415), (417, 416, 399, 400), (418, 415, 377, 391), (420, 419, 395, 396), (419, 418, 391, 395), (387, 398, 397, 386), (384, 395, 391, 380), (385, 396, 395, 384), (380, 391, 377, 365), (389, 400, 399, 388), (219, 410, 405, 220), (222, 403, 404, 216), (224, 411, 408, 217), (214, 407, 403, 222), (216, 404, 409, 218), (221, 223, 402, 213), (215, 406, 223, 221), (225, 412, 411, 224), (220, 405, 406, 215), (218, 409, 410, 219), (213, 402, 412, 225), (217, 408, 407, 214), (401, 413, 421, 417, 400), (421, 413, 414, 239, 241), (416, 417, 421, 241, 242), (418, 419, 420, 239, 414, 415)])
_uv = me_cube.uv_layers.new(name='UVMap')
_uv.uv.foreach_set('vector', [0.5689, 0.0, 0.625, 0.0, 0.625, 0.25, 0.5689, 0.25, 0.5689, 0.5, 0.625, 0.5, 0.625, 0.75, 0.5689, 0.75, 0.2807, 0.5, 0.375, 0.5, 0.375, 0.75, 0.2807, 0.75, 0.7193, 0.5, 0.875, 0.5, 0.875, 0.75, 0.7193, 0.75, 0.4751, 0.5, 0.5689, 0.5, 0.5689, 0.75, 0.4751, 0.75, 0.4751, 0.0, 0.5689, 0.0, 0.5689, 0.25, 0.4751, 0.25, 0.4346, 0.0, 0.4751, 0.0, 0.4751, 0.25, 0.4346, 0.25, 0.4346, 0.5, 0.4751, 0.5, 0.4751, 0.75, 0.4346, 0.75, 0.375, 0.5, 0.4346, 0.5, 0.4346, 0.75, 0.375, 0.75, 0.375, 0.0, 0.4346, 0.0, 0.4346, 0.25, 0.375, 0.25, 0.625, 0.5, 0.7193, 0.5, 0.7193, 0.75, 0.625, 0.75, 0.125, 0.5, 0.2807, 0.5, 0.2807, 0.75, 0.125, 0.75, 0.5689, 0.0, 0.4751, 0.0, 0.4751, 0.0, 0.5689, 0.0, 0.4346, 0.0, 0.375, 0.0, 0.375, 0.0, 0.4346, 0.0, 0.625, 0.0, 0.5689, 0.0, 0.5689, 0.0, 0.625, 0.0, 0.7193, 0.75, 0.7193, 0.75, 0.625, 0.75, 0.7193, 0.75, 0.875, 0.75, 0.875, 0.75, 0.7193, 0.75, 0.375, 0.75, 0.4346, 0.75, 0.4346, 0.75, 0.375, 0.75, 0.5689, 0.0, 0.4751, 0.0, 0.4751, 0.0, 0.5689, 0.0, 0.5689, 0.75, 0.625, 0.75, 0.625, 0.75, 0.5689, 0.75, 0.4346, 0.0, 0.375, 0.0, 0.375, 0.0, 0.4346, 0.0, 0.625, 0.0, 0.5689, 0.0, 0.5689, 0.0, 0.625, 0.0, 0.7193, 0.75, 0.7193, 0.75, 0.625, 0.75, 0.625, 0.75, 0.7193, 0.75, 0.625, 0.75, 0.7193, 0.75, 0.875, 0.75, 0.875, 0.75, 0.7193, 0.75, 0.4751, 0.0, 0.4346, 0.0, 0.4346, 0.0, 0.4751, 0.0, 0.2807, 0.75, 0.375, 0.75, 0.2807, 0.75, 0.125, 0.75, 0.2807, 0.75, 0.2807, 0.75, 0.125, 0.75, 0.5689, 0.0, 0.4751, 0.0, 0.4751, 0.0, 0.5689, 0.0, 0.5689, 0.75, 0.625, 0.75, 0.625, 0.75, 0.5689, 0.75, 0.4346, 0.0, 0.375, 0.0, 0.375, 0.0, 0.4346, 0.0, 0.625, 0.0, 0.5689, 0.0, 0.5689, 0.0, 0.625, 0.0, 0.7193, 0.75, 0.7193, 0.75, 0.625, 0.75, 0.625, 0.75, 0.7193, 0.75, 0.625, 0.75, 0.7193, 0.75, 0.875, 0.75, 0.875, 0.75, 0.7193, 0.75, 0.4751, 0.75, 0.5689, 0.75, 0.5689, 0.75, 0.4751, 0.75, 0.4346, 0.75, 0.4751, 0.75, 0.4751, 0.75, 0.4346, 0.75, 0.4751, 0.0, 0.4346, 0.0, 0.4346, 0.0, 0.4751, 0.0, 0.2807, 0.75, 0.375, 0.75, 0.2807, 0.75, 0.375, 0.75, 0.375, 0.75, 0.2807, 0.75, 0.125, 0.75, 0.2807, 0.75, 0.2807, 0.75, 0.125, 0.75, 0.4751, 0.75, 0.5689, 0.75, 0.5689, 0.75, 0.4751, 0.75, 0.5689, 0.0, 0.4751, 0.0, 0.4751, 0.0, 0.5689, 0.0, 0.5689, 0.75, 0.625, 0.75, 0.625, 0.75, 0.5689, 0.75, 0.4346, 0.0, 0.375, 0.0, 0.375, 0.0, 0.4346, 0.0, 0.625, 0.0, 0.5689, 0.0, 0.5689, 0.0, 0.625, 0.0, 0.7193, 0.75, 0.7193, 0.75, 0.625, 0.75, 0.625, 0.75, 0.7193, 0.75, 0.625, 0.75, 0.7193, 0.75, 0.875, 0.75, 0.875, 0.75, 0.7193, 0.75, 0.4751, 0.75, 0.5689, 0.75, 0.5689, 0.75, 0.4751, 0.75, 0.375, 0.75, 0.4346, 0.75, 0.4346, 0.75, 0.375, 0.75, 0.4346, 0.75, 0.4751, 0.75, 0.4751, 0.75, 0.4346, 0.75, 0.4751, 0.0, 0.4346, 0.0, 0.4346, 0.0, 0.4751, 0.0, 0.2807, 0.75, 0.375, 0.75, 0.2807, 0.75, 0.375, 0.75, 0.375, 0.75, 0.2807, 0.75, 0.125, 0.75, 0.2807, 0.75, 0.2807, 0.75, 0.125, 0.75, 0.5689, 0.75, 0.625, 0.75, 0.625, 0.75, 0.5689, 0.75, 0.4346, 0.0, 0.375, 0.0, 0.375, 0.0, 0.4346, 0.0, 0.625, 0.0, 0.5689, 0.0, 0.5689, 0.0, 0.625, 0.0, 0.7193, 0.75, 0.7193, 0.75, 0.625, 0.75, 0.625, 0.75, 0.7193, 0.75, 0.625, 0.75, 0.7193, 0.75, 0.875, 0.75, 0.875, 0.75, 0.7193, 0.75, 0.4751, 0.75, 0.5689, 0.75, 0.5689, 0.75, 0.4751, 0.75, 0.125, 0.75, 0.2807, 0.75, 0.2807, 0.75, 0.125, 0.75, 0.375, 0.75, 0.4346, 0.75, 0.4346, 0.75, 0.375, 0.75, 0.4346, 0.75, 0.4751, 0.75, 0.4751, 0.75, 0.4346, 0.75, 0.4751, 0.0, 0.4346, 0.0, 0.4346, 0.0, 0.4751, 0.0, 0.2807, 0.75, 0.375, 0.75, 0.2807, 0.75, 0.375, 0.75, 0.375, 0.75, 0.2807, 0.75, 0.125, 0.75, 0.2807, 0.75, 0.2807, 0.75, 0.125, 0.75, 0.4346, 0.0, 0.375, 0.0, 0.375, 0.0, 0.4346, 0.0, 0.625, 0.0, 0.5689, 0.0, 0.5689, 0.0, 0.625, 0.0, 0.7193, 0.75, 0.7193, 0.75, 0.625, 0.75, 0.625, 0.75, 0.7193, 0.75, 0.625, 0.75, 0.7193, 0.75, 0.875, 0.75, 0.875, 0.75, 0.7193, 0.75, 0.4751, 0.75, 0.5689, 0.75, 0.5689, 0.75, 0.4751, 0.75, 0.125, 0.75, 0.2807, 0.75, 0.2807, 0.75, 0.125, 0.75, 0.2807, 0.75, 0.375, 0.75, 0.2807, 0.75, 0.375, 0.75, 0.375, 0.75, 0.2807, 0.75, 0.5689, 0.0, 0.4751, 0.0, 0.4751, 0.0, 0.5689, 0.0, 0.375, 0.75, 0.4346, 0.75, 0.4346, 0.75, 0.375, 0.75, 0.4346, 0.75, 0.4751, 0.75, 0.4751, 0.75, 0.4346, 0.75, 0.4751, 0.0, 0.4346, 0.0, 0.4346, 0.0, 0.4751, 0.0, 0.2807, 0.75, 0.375, 0.75, 0.2807, 0.75, 0.375, 0.75, 0.375, 0.75, 0.2807, 0.75, 0.4346, 0.0, 0.375, 0.0, 0.375, 0.0, 0.4346, 0.0, 0.625, 0.0, 0.5689, 0.0, 0.5689, 0.0, 0.625, 0.0, 0.7193, 0.75, 0.7193, 0.75, 0.625, 0.75, 0.625, 0.75, 0.7193, 0.75, 0.625, 0.75, 0.7193, 0.75, 0.875, 0.75, 0.875, 0.75, 0.7193, 0.75, 0.4751, 0.75, 0.5689, 0.75, 0.5689, 0.75, 0.4751, 0.75, 0.125, 0.75, 0.2807, 0.75, 0.2807, 0.75, 0.125, 0.75, 0.2807, 0.75, 0.375, 0.75, 0.2807, 0.75, 0.375, 0.75, 0.375, 0.75, 0.2807, 0.75, 0.5689, 0.75, 0.625, 0.75, 0.625, 0.75, 0.5689, 0.75, 0.5689, 0.0, 0.4751, 0.0, 0.4751, 0.0, 0.5689, 0.0, 0.375, 0.75, 0.4346, 0.75, 0.4346, 0.75, 0.375, 0.75, 0.4346, 0.75, 0.4751, 0.75, 0.4751, 0.75, 0.4346, 0.75, 0.4751, 0.0, 0.4346, 0.0, 0.4346, 0.0, 0.4751, 0.0, 0.4346, 0.0, 0.375, 0.0, 0.375, 0.0, 0.4346, 0.0, 0.625, 0.0, 0.5689, 0.0, 0.5689, 0.0, 0.625, 0.0, 0.7193, 0.75, 0.7193, 0.75, 0.625, 0.75, 0.625, 0.75, 0.7193, 0.75, 0.625, 0.75, 0.7193, 0.75, 0.875, 0.75, 0.875, 0.75, 0.7193, 0.75, 0.4751, 0.75, 0.5689, 0.75, 0.5689, 0.75, 0.4751, 0.75, 0.125, 0.75, 0.2807, 0.75, 0.2807, 0.75, 0.125, 0.75, 0.2807, 0.75, 0.375, 0.75, 0.2807, 0.75, 0.375, 0.75, 0.375, 0.75, 0.2807, 0.75, 0.5689, 0.75, 0.625, 0.75, 0.625, 0.75, 0.5689, 0.75, 0.5689, 0.0, 0.4751, 0.0, 0.4751, 0.0, 0.5689, 0.0, 0.375, 0.75, 0.4346, 0.75, 0.4346, 0.75, 0.375, 0.75, 0.4346, 0.75, 0.4751, 0.75, 0.4751, 0.75, 0.4346, 0.75, 0.4751, 0.0, 0.4346, 0.0, 0.4346, 0.0, 0.4751, 0.0, 0.625, 0.0, 0.5689, 0.0, 0.5689, 0.0, 0.625, 0.0, 0.7193, 0.75, 0.7193, 0.75, 0.625, 0.75, 0.625, 0.75, 0.7193, 0.75, 0.625, 0.75, 0.7193, 0.75, 0.875, 0.75, 0.875, 0.75, 0.7193, 0.75, 0.4751, 0.75, 0.5689, 0.75, 0.5689, 0.75, 0.4751, 0.75, 0.125, 0.75, 0.2807, 0.75, 0.2807, 0.75, 0.125, 0.75, 0.2807, 0.75, 0.375, 0.75, 0.2807, 0.75, 0.375, 0.75, 0.375, 0.75, 0.2807, 0.75, 0.4751, 0.0, 0.4346, 0.0, 0.4346, 0.0, 0.4751, 0.0, 0.5689, 0.75, 0.625, 0.75, 0.625, 0.75, 0.5689, 0.75, 0.5689, 0.0, 0.4751, 0.0, 0.4751, 0.0, 0.5689, 0.0, 0.375, 0.75, 0.4346, 0.75, 0.4346, 0.75, 0.375, 0.75, 0.4346, 0.75, 0.4751, 0.75, 0.4751, 0.75, 0.4346, 0.75, 0.4751, 0.0, 0.4346, 0.0, 0.4346, 0.0, 0.4751, 0.0, 0.7193, 0.75, 0.7193, 0.75, 0.625, 0.75, 0.625, 0.75, 0.7193, 0.75, 0.625, 0.75, 0.7193, 0.75, 0.875, 0.75, 0.875, 0.75, 0.7193, 0.75, 0.4751, 0.75, 0.5689, 0.75, 0.5689, 0.75, 0.4751, 0.75, 0.125, 0.75, 0.2807, 0.75, 0.2807, 0.75, 0.125, 0.75, 0.2807, 0.75, 0.375, 0.75, 0.2807, 0.75, 0.375, 0.75, 0.375, 0.75, 0.2807, 0.75, 0.4751, 0.0, 0.4346, 0.0, 0.4346, 0.0, 0.4751, 0.0, 0.4346, 0.75, 0.4751, 0.75, 0.4751, 0.75, 0.4346, 0.75, 0.4346, 0.0, 0.375, 0.0, 0.375, 0.0, 0.4346, 0.0, 0.5689, 0.75, 0.625, 0.75, 0.625, 0.75, 0.5689, 0.75, 0.5689, 0.0, 0.4751, 0.0, 0.4751, 0.0, 0.5689, 0.0, 0.375, 0.75, 0.4346, 0.75, 0.4346, 0.75, 0.375, 0.75, 0.4346, 0.75, 0.4751, 0.75, 0.4751, 0.75, 0.4346, 0.75, 0.4751, 0.75, 0.5689, 0.75, 0.5689, 0.75, 0.4751, 0.75, 0.125, 0.75, 0.2807, 0.75, 0.2807, 0.75, 0.125, 0.75, 0.2807, 0.75, 0.375, 0.75, 0.2807, 0.75, 0.375, 0.75, 0.375, 0.75, 0.2807, 0.75, 0.4751, 0.0, 0.4346, 0.0, 0.4346, 0.0, 0.4751, 0.0, 0.4346, 0.75, 0.4751, 0.75, 0.4751, 0.75, 0.4346, 0.75, 0.375, 0.75, 0.4346, 0.75, 0.4346, 0.75, 0.375, 0.75, 0.5689, 0.0, 0.4751, 0.0, 0.4751, 0.0, 0.5689, 0.0, 0.625, 0.0, 0.5689, 0.0, 0.5689, 0.0, 0.625, 0.0, 0.4346, 0.0, 0.375, 0.0, 0.375, 0.0, 0.4346, 0.0, 0.5689, 0.75, 0.625, 0.75, 0.625, 0.75, 0.5689, 0.75, 0.5689, 0.0, 0.4751, 0.0, 0.4751, 0.0, 0.5689, 0.0, 0.375, 0.75, 0.4346, 0.75, 0.4346, 0.75, 0.375, 0.75, 0.4751, 0.75, 0.5689, 0.75, 0.5689, 0.75, 0.4751, 0.75, 0.125, 0.75, 0.2807, 0.75, 0.2807, 0.75, 0.125, 0.75, 0.2807, 0.75, 0.375, 0.75, 0.2807, 0.75, 0.375, 0.75, 0.375, 0.75, 0.2807, 0.75, 0.4751, 0.0, 0.4346, 0.0, 0.4346, 0.0, 0.4751, 0.0, 0.4346, 0.75, 0.4751, 0.75, 0.4751, 0.75, 0.4346, 0.75, 0.375, 0.75, 0.4346, 0.75, 0.4346, 0.75, 0.375, 0.75, 0.5689, 0.0, 0.4751, 0.0, 0.4751, 0.0, 0.5689, 0.0, 0.7193, 0.75, 0.875, 0.75, 0.875, 0.75, 0.7193, 0.75, 0.7193, 0.75, 0.7193, 0.75, 0.625, 0.75, 0.625, 0.75, 0.7193, 0.75, 0.625, 0.75, 0.625, 0.0, 0.5689, 0.0, 0.5689, 0.0, 0.625, 0.0, 0.4346, 0.0, 0.375, 0.0, 0.375, 0.0, 0.4346, 0.0, 0.5689, 0.75, 0.625, 0.75, 0.625, 0.75, 0.5689, 0.75, 0.125, 0.75, 0.2807, 0.75, 0.2807, 0.75, 0.125, 0.75, 0.2807, 0.75, 0.375, 0.75, 0.375, 0.75, 0.2807, 0.75, 0.4751, 0.0, 0.4346, 0.0, 0.4346, 0.0, 0.4751, 0.0, 0.4346, 0.75, 0.4751, 0.75, 0.4751, 0.75, 0.4346, 0.75, 0.375, 0.75, 0.4346, 0.75, 0.4346, 0.75, 0.375, 0.75, 0.5689, 0.0, 0.4751, 0.0, 0.4751, 0.0, 0.5689, 0.0, 0.5689, 0.75, 0.625, 0.75, 0.625, 0.75, 0.5689, 0.75, 0.7193, 0.75, 0.875, 0.75, 0.875, 0.75, 0.7193, 0.75, 0.7193, 0.75, 0.7193, 0.75, 0.625, 0.75, 0.625, 0.75, 0.7193, 0.75, 0.625, 0.75, 0.625, 0.0, 0.5689, 0.0, 0.5689, 0.0, 0.625, 0.0, 0.4346, 0.0, 0.375, 0.0, 0.375, 0.0, 0.4346, 0.0, 0.5689, 0.75, 0.625, 0.75, 0.625, 0.75, 0.5689, 0.75, 0.125, 0.75, 0.2807, 0.75, 0.2807, 0.75, 0.125, 0.75, 0.2807, 0.75, 0.375, 0.75, 0.375, 0.75, 0.2807, 0.75, 0.4751, 0.0, 0.4346, 0.0, 0.4346, 0.0, 0.4751, 0.0, 0.4346, 0.75, 0.4751, 0.75, 0.4751, 0.75, 0.4346, 0.75, 0.375, 0.75, 0.4346, 0.75, 0.4346, 0.75, 0.375, 0.75, 0.5689, 0.0, 0.4751, 0.0, 0.4751, 0.0, 0.5689, 0.0, 0.5689, 0.75, 0.625, 0.75, 0.625, 0.75, 0.5689, 0.75, 0.4751, 0.75, 0.5689, 0.75, 0.5689, 0.75, 0.4751, 0.75, 0.7193, 0.75, 0.875, 0.75, 0.875, 0.75, 0.7193, 0.75, 0.625, 0.75, 0.7193, 0.75, 0.7193, 0.75, 0.625, 0.75, 0.625, 0.0, 0.5689, 0.0, 0.5689, 0.0, 0.625, 0.0, 0.4346, 0.0, 0.375, 0.0, 0.375, 0.0, 0.4346, 0.0, 0.5502, 0.0, 0.5689, 0.0, 0.5689, 0.0, 0.4751, 0.0, 0.4751, 0.0, 0.4346, 0.0, 0.4346, 0.0, 0.375, 0.0, 0.3771, 0.0, 0.625, 0.0, 0.625, 0.0, 0.5689, 0.0, 0.5689, 0.0, 0.6271, 0.75, 0.625, 0.75, 0.7193, 0.75, 0.7193, 0.75, 0.7193, 0.75, 0.7193, 0.75, 0.875, 0.75, 0.875, 0.75, 0.4751, 0.75, 0.5689, 0.75, 0.5689, 0.75, 0.4751, 0.75, 0.7193, 0.75, 0.875, 0.75, 0.875, 0.75, 0.7193, 0.75, 0.625, 0.75, 0.7193, 0.75, 0.7193, 0.75, 0.625, 0.75, 0.625, 0.0, 0.5689, 0.0, 0.5689, 0.0, 0.625, 0.0, 0.4346, 0.0, 0.375, 0.0, 0.375, 0.0, 0.4346, 0.0, 0.4751, 0.5, 0.4346, 0.5, 0.4346, 0.5, 0.4751, 0.5, 0.7193, 0.5, 0.625, 0.5, 0.625, 0.5, 0.7193, 0.5, 0.4751, 0.25, 0.5689, 0.25, 0.5689, 0.25, 0.4751, 0.25, 0.875, 0.5, 0.7193, 0.5, 0.7193, 0.5, 0.875, 0.5, 0.625, 0.5, 0.5689, 0.5, 0.5689, 0.5, 0.625, 0.5, 0.2807, 0.5, 0.125, 0.5, 0.125, 0.5, 0.2807, 0.5, 0.375, 0.5, 0.2807, 0.5, 0.2807, 0.5, 0.375, 0.5, 0.4346, 0.25, 0.4751, 0.25, 0.4751, 0.25, 0.4346, 0.25, 0.4346, 0.5, 0.375, 0.5, 0.375, 0.5, 0.4346, 0.5, 0.5689, 0.5, 0.4751, 0.5, 0.4751, 0.5, 0.5689, 0.5, 0.375, 0.25, 0.4346, 0.25, 0.4346, 0.25, 0.375, 0.25, 0.5689, 0.25, 0.625, 0.25, 0.625, 0.25, 0.5689, 0.25, 0.4751, 0.0, 0.4346, 0.0, 0.4346, 0.0, 0.4513, 0.0, 0.4751, 0.0, 0.0, 0.0, 0.0, 0.0, 0.0, 0.0, 0.0, 0.0, 0.0, 0.0, 0.0, 0.0, 0.0, 0.0, 0.0, 0.0, 0.0, 0.0, 0.0, 0.0, 0.0, 0.0, 0.0, 0.0, 0.0, 0.0, 0.0, 0.0, 0.0, 0.0, 0.0, 0.0, 0.5689, 0.0, 0.5689, 0.25, 0.625, 0.25, 0.625, 0.0, 0.5689, 0.5, 0.5689, 0.75, 0.625, 0.75, 0.625, 0.5, 0.2807, 0.5, 0.2807, 0.75, 0.375, 0.75, 0.375, 0.5, 0.7193, 0.5, 0.7193, 0.75, 0.875, 0.75, 0.875, 0.5, 0.4751, 0.5, 0.4751, 0.75, 0.5689, 0.75, 0.5689, 0.5, 0.4751, 0.0, 0.4751, 0.25, 0.5689, 0.25, 0.5689, 0.0, 0.4346, 0.0, 0.4346, 0.25, 0.4751, 0.25, 0.4751, 0.0, 0.4346, 0.5, 0.4346, 0.75, 0.4751, 0.75, 0.4751, 0.5, 0.375, 0.5, 0.375, 0.75, 0.4346, 0.75, 0.4346, 0.5, 0.375, 0.0, 0.375, 0.25, 0.4346, 0.25, 0.4346, 0.0, 0.625, 0.5, 0.625, 0.75, 0.7193, 0.75, 0.7193, 0.5, 0.125, 0.5, 0.125, 0.75, 0.2807, 0.75, 0.2807, 0.5, 0.5689, 0.0, 0.5689, 0.0, 0.4751, 0.0, 0.4751, 0.0, 0.4346, 0.0, 0.4346, 0.0, 0.375, 0.0, 0.375, 0.0, 0.625, 0.0, 0.625, 0.0, 0.5689, 0.0, 0.5689, 0.0, 0.7193, 0.75, 0.625, 0.75, 0.7193, 0.75, 0.7193, 0.75, 0.7193, 0.75, 0.875, 0.75, 0.875, 0.75, 0.375, 0.75, 0.375, 0.75, 0.4346, 0.75, 0.4346, 0.75, 0.5689, 0.0, 0.5689, 0.0, 0.4751, 0.0, 0.4751, 0.0, 0.5689, 0.75, 0.5689, 0.75, 0.625, 0.75, 0.625, 0.75, 0.4346, 0.0, 0.4346, 0.0, 0.375, 0.0, 0.375, 0.0, 0.625, 0.0, 0.625, 0.0, 0.5689, 0.0, 0.5689, 0.0, 0.7193, 0.75, 0.625, 0.75, 0.7193, 0.75, 0.625, 0.75, 0.625, 0.75, 0.7193, 0.75, 0.7193, 0.75, 0.7193, 0.75, 0.875, 0.75, 0.875, 0.75, 0.4751, 0.0, 0.4751, 0.0, 0.4346, 0.0, 0.4346, 0.0, 0.2807, 0.75, 0.2807, 0.75, 0.375, 0.75, 0.125, 0.75, 0.125, 0.75, 0.2807, 0.75, 0.2807, 0.75, 0.5689, 0.0, 0.5689, 0.0, 0.4751, 0.0, 0.4751, 0.0, 0.5689, 0.75, 0.5689, 0.75, 0.625, 0.75, 0.625, 0.75, 0.4346, 0.0, 0.4346, 0.0, 0.375, 0.0, 0.375, 0.0, 0.625, 0.0, 0.625, 0.0, 0.5689, 0.0, 0.5689, 0.0, 0.7193, 0.75, 0.625, 0.75, 0.7193, 0.75, 0.625, 0.75, 0.625, 0.75, 0.7193, 0.75, 0.7193, 0.75, 0.7193, 0.75, 0.875, 0.75, 0.875, 0.75, 0.4751, 0.75, 0.4751, 0.75, 0.5689, 0.75, 0.5689, 0.75, 0.4346, 0.75, 0.4346, 0.75, 0.4751, 0.75, 0.4751, 0.75, 0.4751, 0.0, 0.4751, 0.0, 0.4346, 0.0, 0.4346, 0.0, 0.2807, 0.75, 0.2807, 0.75, 0.375, 0.75, 0.375, 0.75, 0.2807, 0.75, 0.375, 0.75, 0.125, 0.75, 0.125, 0.75, 0.2807, 0.75, 0.2807, 0.75, 0.4751, 0.75, 0.4751, 0.75, 0.5689, 0.75, 0.5689, 0.75, 0.5689, 0.0, 0.5689, 0.0, 0.4751, 0.0, 0.4751, 0.0, 0.5689, 0.75, 0.5689, 0.75, 0.625, 0.75, 0.625, 0.75, 0.4346, 0.0, 0.4346, 0.0, 0.375, 0.0, 0.375, 0.0, 0.625, 0.0, 0.625, 0.0, 0.5689, 0.0, 0.5689, 0.0, 0.7193, 0.75, 0.625, 0.75, 0.7193, 0.75, 0.625, 0.75, 0.625, 0.75, 0.7193, 0.75, 0.7193, 0.75, 0.7193, 0.75, 0.875, 0.75, 0.875, 0.75, 0.4751, 0.75, 0.4751, 0.75, 0.5689, 0.75, 0.5689, 0.75, 0.375, 0.75, 0.375, 0.75, 0.4346, 0.75, 0.4346, 0.75, 0.4346, 0.75, 0.4346, 0.75, 0.4751, 0.75, 0.4751, 0.75, 0.4751, 0.0, 0.4751, 0.0, 0.4346, 0.0, 0.4346, 0.0, 0.2807, 0.75, 0.2807, 0.75, 0.375, 0.75, 0.375, 0.75, 0.2807, 0.75, 0.375, 0.75, 0.125, 0.75, 0.125, 0.75, 0.2807, 0.75, 0.2807, 0.75, 0.5689, 0.75, 0.5689, 0.75, 0.625, 0.75, 0.625, 0.75, 0.4346, 0.0, 0.4346, 0.0, 0.375, 0.0, 0.375, 0.0, 0.625, 0.0, 0.625, 0.0, 0.5689, 0.0, 0.5689, 0.0, 0.7193, 0.75, 0.625, 0.75, 0.7193, 0.75, 0.625, 0.75, 0.625, 0.75, 0.7193, 0.75, 0.7193, 0.75, 0.7193, 0.75, 0.875, 0.75, 0.875, 0.75, 0.4751, 0.75, 0.4751, 0.75, 0.5689, 0.75, 0.5689, 0.75, 0.125, 0.75, 0.125, 0.75, 0.2807, 0.75, 0.2807, 0.75, 0.375, 0.75, 0.375, 0.75, 0.4346, 0.75, 0.4346, 0.75, 0.4346, 0.75, 0.4346, 0.75, 0.4751, 0.75, 0.4751, 0.75, 0.4751, 0.0, 0.4751, 0.0, 0.4346, 0.0, 0.4346, 0.0, 0.2807, 0.75, 0.2807, 0.75, 0.375, 0.75, 0.375, 0.75, 0.2807, 0.75, 0.375, 0.75, 0.125, 0.75, 0.125, 0.75, 0.2807, 0.75, 0.2807, 0.75, 0.4346, 0.0, 0.4346, 0.0, 0.375, 0.0, 0.375, 0.0, 0.625, 0.0, 0.625, 0.0, 0.5689, 0.0, 0.5689, 0.0, 0.7193, 0.75, 0.625, 0.75, 0.7193, 0.75, 0.625, 0.75, 0.625, 0.75, 0.7193, 0.75, 0.7193, 0.75, 0.7193, 0.75, 0.875, 0.75, 0.875, 0.75, 0.4751, 0.75, 0.4751, 0.75, 0.5689, 0.75, 0.5689, 0.75, 0.125, 0.75, 0.125, 0.75, 0.2807, 0.75, 0.2807, 0.75, 0.2807, 0.75, 0.2807, 0.75, 0.375, 0.75, 0.375, 0.75, 0.2807, 0.75, 0.375, 0.75, 0.5689, 0.0, 0.5689, 0.0, 0.4751, 0.0, 0.4751, 0.0, 0.375, 0.75, 0.375, 0.75, 0.4346, 0.75, 0.4346, 0.75, 0.4346, 0.75, 0.4346, 0.75, 0.4751, 0.75, 0.4751, 0.75, 0.4751, 0.0, 0.4751, 0.0, 0.4346, 0.0, 0.4346, 0.0, 0.2807, 0.75, 0.2807, 0.75, 0.375, 0.75, 0.375, 0.75, 0.2807, 0.75, 0.375, 0.75, 0.4346, 0.0, 0.4346, 0.0, 0.375, 0.0, 0.375, 0.0, 0.625, 0.0, 0.625, 0.0, 0.5689, 0.0, 0.5689, 0.0, 0.7193, 0.75, 0.625, 0.75, 0.7193, 0.75, 0.625, 0.75, 0.625, 0.75, 0.7193, 0.75, 0.7193, 0.75, 0.7193, 0.75, 0.875, 0.75, 0.875, 0.75, 0.4751, 0.75, 0.4751, 0.75, 0.5689, 0.75, 0.5689, 0.75, 0.125, 0.75, 0.125, 0.75, 0.2807, 0.75, 0.2807, 0.75, 0.2807, 0.75, 0.2807, 0.75, 0.375, 0.75, 0.375, 0.75, 0.2807, 0.75, 0.375, 0.75, 0.5689, 0.75, 0.5689, 0.75, 0.625, 0.75, 0.625, 0.75, 0.5689, 0.0, 0.5689, 0.0, 0.4751, 0.0, 0.4751, 0.0, 0.375, 0.75, 0.375, 0.75, 0.4346, 0.75, 0.4346, 0.75, 0.4346, 0.75, 0.4346, 0.75, 0.4751, 0.75, 0.4751, 0.75, 0.4751, 0.0, 0.4751, 0.0, 0.4346, 0.0, 0.4346, 0.0, 0.4346, 0.0, 0.4346, 0.0, 0.375, 0.0, 0.375, 0.0, 0.625, 0.0, 0.625, 0.0, 0.5689, 0.0, 0.5689, 0.0, 0.7193, 0.75, 0.625, 0.75, 0.7193, 0.75, 0.625, 0.75, 0.625, 0.75, 0.7193, 0.75, 0.7193, 0.75, 0.7193, 0.75, 0.875, 0.75, 0.875, 0.75, 0.4751, 0.75, 0.4751, 0.75, 0.5689, 0.75, 0.5689, 0.75, 0.125, 0.75, 0.125, 0.75, 0.2807, 0.75, 0.2807, 0.75, 0.2807, 0.75, 0.2807, 0.75, 0.375, 0.75, 0.375, 0.75, 0.2807, 0.75, 0.375, 0.75, 0.5689, 0.75, 0.5689, 0.75, 0.625, 0.75, 0.625, 0.75, 0.5689, 0.0, 0.5689, 0.0, 0.4751, 0.0, 0.4751, 0.0, 0.375, 0.75, 0.375, 0.75, 0.4346, 0.75, 0.4346, 0.75, 0.4346, 0.75, 0.4346, 0.75, 0.4751, 0.75, 0.4751, 0.75, 0.4751, 0.0, 0.4751, 0.0, 0.4346, 0.0, 0.4346, 0.0, 0.625, 0.0, 0.625, 0.0, 0.5689, 0.0, 0.5689, 0.0, 0.7193, 0.75, 0.625, 0.75, 0.7193, 0.75, 0.625, 0.75, 0.625, 0.75, 0.7193, 0.75, 0.7193, 0.75, 0.7193, 0.75, 0.875, 0.75, 0.875, 0.75, 0.4751, 0.75, 0.4751, 0.75, 0.5689, 0.75, 0.5689, 0.75, 0.125, 0.75, 0.125, 0.75, 0.2807, 0.75, 0.2807, 0.75, 0.2807, 0.75, 0.2807, 0.75, 0.375, 0.75, 0.375, 0.75, 0.2807, 0.75, 0.375, 0.75, 0.4751, 0.0, 0.4751, 0.0, 0.4346, 0.0, 0.4346, 0.0, 0.5689, 0.75, 0.5689, 0.75, 0.625, 0.75, 0.625, 0.75, 0.5689, 0.0, 0.5689, 0.0, 0.4751, 0.0, 0.4751, 0.0, 0.375, 0.75, 0.375, 0.75, 0.4346, 0.75, 0.4346, 0.75, 0.4346, 0.75, 0.4346, 0.75, 0.4751, 0.75, 0.4751, 0.75, 0.4751, 0.0, 0.4751, 0.0, 0.4346, 0.0, 0.4346, 0.0, 0.7193, 0.75, 0.625, 0.75, 0.7193, 0.75, 0.625, 0.75, 0.625, 0.75, 0.7193, 0.75, 0.7193, 0.75, 0.7193, 0.75, 0.875, 0.75, 0.875, 0.75, 0.4751, 0.75, 0.4751, 0.75, 0.5689, 0.75, 0.5689, 0.75, 0.125, 0.75, 0.125, 0.75, 0.2807, 0.75, 0.2807, 0.75, 0.2807, 0.75, 0.2807, 0.75, 0.375, 0.75, 0.375, 0.75, 0.2807, 0.75, 0.375, 0.75, 0.4751, 0.0, 0.4751, 0.0, 0.4346, 0.0, 0.4346, 0.0, 0.4346, 0.75, 0.4346, 0.75, 0.4751, 0.75, 0.4751, 0.75, 0.4346, 0.0, 0.4346, 0.0, 0.375, 0.0, 0.375, 0.0, 0.5689, 0.75, 0.5689, 0.75, 0.625, 0.75, 0.625, 0.75, 0.5689, 0.0, 0.5689, 0.0, 0.4751, 0.0, 0.4751, 0.0, 0.375, 0.75, 0.375, 0.75, 0.4346, 0.75, 0.4346, 0.75, 0.4346, 0.75, 0.4346, 0.75, 0.4751, 0.75, 0.4751, 0.75, 0.4751, 0.75, 0.4751, 0.75, 0.5689, 0.75, 0.5689, 0.75, 0.125, 0.75, 0.125, 0.75, 0.2807, 0.75, 0.2807, 0.75, 0.2807, 0.75, 0.2807, 0.75, 0.375, 0.75, 0.375, 0.75, 0.2807, 0.75, 0.375, 0.75, 0.4751, 0.0, 0.4751, 0.0, 0.4346, 0.0, 0.4346, 0.0, 0.4346, 0.75, 0.4346, 0.75, 0.4751, 0.75, 0.4751, 0.75, 0.375, 0.75, 0.375, 0.75, 0.4346, 0.75, 0.4346, 0.75, 0.5689, 0.0, 0.5689, 0.0, 0.4751, 0.0, 0.4751, 0.0, 0.625, 0.0, 0.625, 0.0, 0.5689, 0.0, 0.5689, 0.0, 0.4346, 0.0, 0.4346, 0.0, 0.375, 0.0, 0.375, 0.0, 0.5689, 0.75, 0.5689, 0.75, 0.625, 0.75, 0.625, 0.75, 0.5689, 0.0, 0.5689, 0.0, 0.4751, 0.0, 0.4751, 0.0, 0.375, 0.75, 0.375, 0.75, 0.4346, 0.75, 0.4346, 0.75, 0.4751, 0.75, 0.4751, 0.75, 0.5689, 0.75, 0.5689, 0.75, 0.125, 0.75, 0.125, 0.75, 0.2807, 0.75, 0.2807, 0.75, 0.2807, 0.75, 0.2807, 0.75, 0.375, 0.75, 0.375, 0.75, 0.2807, 0.75, 0.375, 0.75, 0.4751, 0.0, 0.4751, 0.0, 0.4346, 0.0, 0.4346, 0.0, 0.4346, 0.75, 0.4346, 0.75, 0.4751, 0.75, 0.4751, 0.75, 0.375, 0.75, 0.375, 0.75, 0.4346, 0.75, 0.4346, 0.75, 0.5689, 0.0, 0.5689, 0.0, 0.4751, 0.0, 0.4751, 0.0, 0.7193, 0.75, 0.7193, 0.75, 0.875, 0.75, 0.875, 0.75, 0.7193, 0.75, 0.625, 0.75, 0.7193, 0.75, 0.625, 0.75, 0.625, 0.75, 0.7193, 0.75, 0.625, 0.0, 0.625, 0.0, 0.5689, 0.0, 0.5689, 0.0, 0.4346, 0.0, 0.4346, 0.0, 0.375, 0.0, 0.375, 0.0, 0.5689, 0.75, 0.5689, 0.75, 0.625, 0.75, 0.625, 0.75, 0.125, 0.75, 0.125, 0.75, 0.2807, 0.75, 0.2807, 0.75, 0.2807, 0.75, 0.2807, 0.75, 0.375, 0.75, 0.375, 0.75, 0.4751, 0.0, 0.4751, 0.0, 0.4346, 0.0, 0.4346, 0.0, 0.4346, 0.75, 0.4346, 0.75, 0.4751, 0.75, 0.4751, 0.75, 0.375, 0.75, 0.375, 0.75, 0.4346, 0.75, 0.4346, 0.75, 0.5689, 0.0, 0.5689, 0.0, 0.4751, 0.0, 0.4751, 0.0, 0.5689, 0.75, 0.5689, 0.75, 0.625, 0.75, 0.625, 0.75, 0.7193, 0.75, 0.7193, 0.75, 0.875, 0.75, 0.875, 0.75, 0.7193, 0.75, 0.625, 0.75, 0.7193, 0.75, 0.625, 0.75, 0.625, 0.75, 0.7193, 0.75, 0.625, 0.0, 0.625, 0.0, 0.5689, 0.0, 0.5689, 0.0, 0.4346, 0.0, 0.4346, 0.0, 0.375, 0.0, 0.375, 0.0, 0.5689, 0.75, 0.5689, 0.75, 0.625, 0.75, 0.625, 0.75, 0.125, 0.75, 0.125, 0.75, 0.2807, 0.75, 0.2807, 0.75, 0.2807, 0.75, 0.2807, 0.75, 0.375, 0.75, 0.375, 0.75, 0.4751, 0.0, 0.4751, 0.0, 0.4346, 0.0, 0.4346, 0.0, 0.4346, 0.75, 0.4346, 0.75, 0.4751, 0.75, 0.4751, 0.75, 0.375, 0.75, 0.375, 0.75, 0.4346, 0.75, 0.4346, 0.75, 0.5689, 0.0, 0.5689, 0.0, 0.4751, 0.0, 0.4751, 0.0, 0.5689, 0.75, 0.5689, 0.75, 0.625, 0.75, 0.625, 0.75, 0.4751, 0.75, 0.4751, 0.75, 0.5689, 0.75, 0.5689, 0.75, 0.7193, 0.75, 0.7193, 0.75, 0.875, 0.75, 0.875, 0.75, 0.625, 0.75, 0.625, 0.75, 0.7193, 0.75, 0.7193, 0.75, 0.625, 0.0, 0.625, 0.0, 0.5689, 0.0, 0.5689, 0.0, 0.4346, 0.0, 0.4346, 0.0, 0.375, 0.0, 0.375, 0.0, 0.5502, 0.0, 0.4751, 0.0, 0.4751, 0.0, 0.5689, 0.0, 0.5689, 0.0, 0.4346, 0.0, 0.3771, 0.0, 0.375, 0.0, 0.4346, 0.0, 0.625, 0.0, 0.5689, 0.0, 0.5689, 0.0, 0.625, 0.0, 0.6271, 0.75, 0.7193, 0.75, 0.7193, 0.75, 0.625, 0.75, 0.7193, 0.75, 0.875, 0.75, 0.875, 0.75, 0.7193, 0.75, 0.4751, 0.75, 0.4751, 0.75, 0.5689, 0.75, 0.5689, 0.75, 0.7193, 0.75, 0.7193, 0.75, 0.875, 0.75, 0.875, 0.75, 0.625, 0.75, 0.625, 0.75, 0.7193, 0.75, 0.7193, 0.75, 0.625, 0.0, 0.625, 0.0, 0.5689, 0.0, 0.5689, 0.0, 0.4346, 0.0, 0.4346, 0.0, 0.375, 0.0, 0.375, 0.0, 0.4751, 0.5, 0.4751, 0.5, 0.4346, 0.5, 0.4346, 0.5, 0.7193, 0.5, 0.7193, 0.5, 0.625, 0.5, 0.625, 0.5, 0.4751, 0.25, 0.4751, 0.25, 0.5689, 0.25, 0.5689, 0.25, 0.875, 0.5, 0.875, 0.5, 0.7193, 0.5, 0.7193, 0.5, 0.625, 0.5, 0.625, 0.5, 0.5689, 0.5, 0.5689, 0.5, 0.2807, 0.5, 0.2807, 0.5, 0.125, 0.5, 0.125, 0.5, 0.375, 0.5, 0.375, 0.5, 0.2807, 0.5, 0.2807, 0.5, 0.4346, 0.25, 0.4346, 0.25, 0.4751, 0.25, 0.4751, 0.25, 0.4346, 0.5, 0.4346, 0.5, 0.375, 0.5, 0.375, 0.5, 0.5689, 0.5, 0.5689, 0.5, 0.4751, 0.5, 0.4751, 0.5, 0.375, 0.25, 0.375, 0.25, 0.4346, 0.25, 0.4346, 0.25, 0.5689, 0.25, 0.5689, 0.25, 0.625, 0.25, 0.625, 0.25, 0.4751, 0.0, 0.4751, 0.0, 0.4513, 0.0, 0.4346, 0.0, 0.4346, 0.0, 0.0, 0.0, 0.0, 0.0, 0.0, 0.0, 0.0, 0.0, 0.0, 0.0, 0.0, 0.0, 0.0, 0.0, 0.0, 0.0, 0.0, 0.0, 0.0, 0.0, 0.0, 0.0, 0.0, 0.0, 0.0, 0.0, 0.0, 0.0, 0.0, 0.0, 0.0, 0.0])
me_cube.update()
me_cube_002 = bpy.data.meshes.new('Cube.002')
me_cube_002.from_pydata([(15.43, -3.619, -0.6634), (15.93, -3.619, 0.5541), (15.38, -8.626e-05, -0.6634), (15.38, -8.626e-05, 0.5541), (15.43, -8.626e-05, -0.6634), (15.93, -8.626e-05, 0.5541), (16.04, -3.619, 0.3608), (16.04, -8.626e-05, 0.3608), (15.38, -8.626e-05, 0.3608), (16.04, -3.619, -0.0375), (16.04, -8.626e-05, -0.0375), (15.38, -8.626e-05, -0.0375), (15.89, -3.619, -0.1281), (15.89, -8.626e-05, -0.1281), (15.38, -8.626e-05, -0.1281), (15.72, -3.619, -0.2741), (15.72, -8.626e-05, -0.2741), (15.38, -8.626e-05, -0.2741), (15.56, -3.619, -0.4039), (15.56, -8.626e-05, -0.4039), (15.38, -8.626e-05, -0.4039), (15.43, -3.626, -0.6634), (15.93, -3.691, 0.5541), (16.03, -3.705, 0.3608), (16.03, -3.705, -0.0375), (15.89, -3.686, -0.1281), (15.71, -3.663, -0.2741), (15.56, -3.643, -0.4039), (15.43, -3.632, -0.6634), (15.92, -3.762, 0.5541), (16.01, -3.788, 0.3608), (16.01, -3.788, -0.0375), (15.88, -3.751, -0.1281), (15.7, -3.705, -0.2741), (15.56, -3.665, -0.4039), (15.43, -3.637, -0.6634), (15.89, -3.83, 0.5541), (15.99, -3.869, 0.3608), (15.99, -3.869, -0.0375), (15.85, -3.814, -0.1281), (15.69, -3.746, -0.2741), (15.55, -3.687, -0.4039), (15.42, -3.643, -0.6634), (15.86, -3.895, 0.5541), (15.95, -3.946, 0.3608), (15.95, -3.946, -0.0375), (15.82, -3.874, -0.1281), (15.67, -3.785, -0.2741), (15.54, -3.708, -0.4039), (15.42, -3.648, -0.6634), (15.82, -3.954, 0.5541), (15.9, -4.017, 0.3608), (15.9, -4.017, -0.0375), (15.79, -3.929, -0.1281), (15.38, -3.619, -0.1281), (15.65, -3.821, -0.2741), (15.52, -3.727, -0.4039), (15.38, -3.619, -0.6634), (15.42, -3.653, -0.6634), (15.77, -4.009, 0.5541), (15.85, -4.081, 0.3608), (15.85, -4.081, -0.0375), (15.74, -3.979, -0.1281), (15.62, -3.854, -0.2741), (15.38, -3.619, -0.2741), (15.51, -3.745, -0.4039), (15.38, -3.619, -0.4039), (15.38, -3.619, 0.5541), (15.41, -3.657, -0.6634), (15.72, -4.056, 0.5541), (15.38, -3.619, 0.3608), (15.78, -4.137, 0.3608), (15.78, -4.137, -0.0375), (15.38, -3.619, -0.0375), (15.69, -4.023, -0.1281), (15.59, -3.882, -0.2741), (15.49, -3.76, -0.4039), (15.41, -3.66, -0.6634), (15.66, -4.096, 0.5541), (15.71, -4.185, 0.3608), (15.71, -4.185, -0.0375), (15.64, -4.06, -0.1281), (15.55, -3.906, -0.2741), (15.47, -3.773, -0.4039), (15.4, -3.663, -0.6634), (15.59, -4.128, 0.5541), (15.63, -4.223, 0.3608), (15.63, -4.223, -0.0375), (15.58, -4.089, -0.1281), (15.51, -3.925, -0.2741), (15.45, -3.783, -0.4039), (15.4, -3.665, -0.6634), (15.53, -4.151, 0.5541), (15.55, -4.25, 0.3608), (15.55, -4.25, -0.0375), (15.52, -4.11, -0.1281), (15.47, -3.939, -0.2741), (15.43, -3.791, -0.4039), (15.39, -3.666, -0.6634), (15.46, -4.165, 0.5541), (15.47, -4.267, 0.3608), (15.47, -4.267, -0.0375), (15.45, -4.123, -0.1281), (15.43, -3.948, -0.2741), (15.41, -3.795, -0.4039), (15.38, -3.666, -0.6634), (15.38, -4.17, 0.5541), (15.38, -4.272, 0.3608), (15.38, -4.272, -0.0375), (15.38, -4.128, -0.1281), (15.38, -3.951, -0.2741), (15.38, -3.797, -0.4039), (12.58, -3.619, -0.4039), (12.58, -3.619, -0.2741), (12.58, -3.619, -0.6634), (12.58, -3.619, 0.3608), (12.58, -3.619, 0.5541), (12.58, -3.619, -0.0375), (12.58, -3.797, -0.4039), (12.58, -3.666, -0.6634), (12.58, -4.17, 0.5541), (12.58, -4.272, 0.3608), (12.58, -4.272, -0.0375), (12.58, -4.128, -0.1281), (12.58, -3.951, -0.2741), (12.58, -3.619, -0.1281)], [], [(7, 5, 1, 6), (2, 4, 0, 57), (70, 67, 3, 8), (73, 70, 8, 11), (5, 3, 67, 1), (10, 7, 6, 9), (13, 10, 9, 12), (9, 6, 23, 24), (54, 73, 11, 14), (64, 54, 14, 17), (16, 13, 12, 15), (19, 16, 15, 18), (12, 9, 24, 25), (66, 64, 17, 20), (57, 66, 20, 2), (15, 12, 25, 26), (4, 19, 18, 0), (0, 18, 27, 21), (23, 22, 29, 30), (27, 26, 33, 34), (21, 27, 34, 28), (26, 25, 32, 33), (57, 0, 21), (6, 1, 22, 23), (1, 67, 22), (18, 15, 26, 27), (57, 28, 35), (31, 30, 37, 38), (30, 29, 36, 37), (34, 33, 40, 41), (24, 23, 30, 31), (57, 21, 28), (22, 67, 29), (25, 24, 31, 32), (39, 38, 45, 46), (36, 67, 43), (57, 35, 42), (38, 37, 44, 45), (29, 67, 36), (32, 31, 38, 39), (33, 32, 39, 40), (28, 34, 41, 35), (47, 46, 53, 55), (46, 45, 52, 53), (43, 67, 50), (40, 39, 46, 47), (35, 41, 48, 42), (41, 40, 47, 48), (37, 36, 43, 44), (49, 56, 65, 58), (55, 53, 62, 63), (42, 48, 56, 49), (48, 47, 55, 56), (44, 43, 50, 51), (45, 44, 51, 52), (57, 42, 49), (60, 59, 69, 71), (65, 63, 75, 76), (58, 65, 76, 68), (56, 55, 63, 65), (51, 50, 59, 60), (52, 51, 60, 61), (57, 49, 58), (50, 67, 59), (53, 52, 61, 62), (57, 68, 77), (72, 71, 79, 80), (71, 69, 78, 79), (76, 75, 82, 83), (61, 60, 71, 72), (57, 58, 68), (59, 67, 69), (62, 61, 72, 74), (63, 62, 74, 75), (81, 80, 87, 88), (78, 67, 85), (57, 77, 84), (80, 79, 86, 87), (69, 67, 78), (74, 72, 80, 81), (75, 74, 81, 82), (68, 76, 83, 77), (84, 90, 97, 91), (89, 88, 95, 96), (88, 87, 94, 95), (85, 67, 92), (82, 81, 88, 89), (77, 83, 90, 84), (83, 82, 89, 90), (79, 78, 85, 86), (97, 96, 103, 104), (91, 97, 104, 98), (96, 95, 102, 103), (90, 89, 96, 97), (86, 85, 92, 93), (87, 86, 93, 94), (57, 84, 91), (101, 100, 107, 108), (100, 99, 106, 107), (104, 103, 110, 111), (93, 92, 99, 100), (94, 93, 100, 101), (57, 91, 98), (92, 67, 99), (95, 94, 101, 102), (67, 70, 115, 116), (106, 67, 116, 120), (57, 105, 119, 114), (111, 110, 124, 118), (66, 57, 114, 112), (110, 109, 123, 124), (57, 98, 105), (99, 67, 106), (102, 101, 108, 109), (103, 102, 109, 110), (98, 104, 111, 105), (121, 120, 116, 115), (122, 121, 115, 117), (123, 122, 117, 125), (124, 123, 125, 113), (118, 124, 113, 112), (119, 118, 112, 114), (105, 111, 118, 119), (73, 54, 125, 117), (107, 106, 120, 121), (70, 73, 117, 115), (108, 107, 121, 122), (54, 64, 113, 125), (64, 66, 112, 113), (109, 108, 122, 123)])
_uv = me_cube_002.uv_layers.new(name='UVMap')
_uv.uv.foreach_set('vector', [0.5663, 0.625, 0.625, 0.625, 0.625, 0.75, 0.5663, 0.75, 0.125, 0.625, 0.375, 0.625, 0.375, 0.75, 0.125, 0.75, 0.5663, 0.0, 0.625, 0.0, 0.625, 0.125, 0.5663, 0.125, 0.4919, 0.0, 0.5663, 0.0, 0.5663, 0.125, 0.4919, 0.125, 0.625, 0.625, 0.875, 0.625, 0.875, 0.75, 0.625, 0.75, 0.4919, 0.625, 0.5663, 0.625, 0.5663, 0.75, 0.4919, 0.75, 0.475, 0.625, 0.4919, 0.625, 0.4919, 0.75, 0.475, 0.75, 0.4919, 0.75, 0.5663, 0.75, 0.5663, 0.75, 0.4919, 0.75, 0.475, 0.0, 0.4919, 0.0, 0.4919, 0.125, 0.475, 0.125, 0.4477, 0.0, 0.475, 0.0, 0.475, 0.125, 0.4477, 0.125, 0.4477, 0.625, 0.475, 0.625, 0.475, 0.75, 0.4477, 0.75, 0.4235, 0.625, 0.4477, 0.625, 0.4477, 0.75, 0.4235, 0.75, 0.475, 0.75, 0.4919, 0.75, 0.4919, 0.75, 0.475, 0.75, 0.4235, 0.0, 0.4477, 0.0, 0.4477, 0.125, 0.4235, 0.125, 0.375, 0.0, 0.4235, 0.0, 0.4235, 0.125, 0.375, 0.125, 0.4477, 0.75, 0.475, 0.75, 0.475, 0.75, 0.4477, 0.75, 0.375, 0.625, 0.4235, 0.625, 0.4235, 0.75, 0.375, 0.75, 0.375, 0.75, 0.4235, 0.75, 0.4235, 0.75, 0.375, 0.75, 0.5663, 0.75, 0.625, 0.75, 0.625, 0.75, 0.5663, 0.75, 0.4235, 0.75, 0.4477, 0.75, 0.4477, 0.75, 0.4235, 0.75, 0.375, 0.75, 0.4235, 0.75, 0.4235, 0.75, 0.375, 0.75, 0.4477, 0.75, 0.475, 0.75, 0.475, 0.75, 0.4477, 0.75, 0.125, 0.75, 0.375, 0.75, 0.375, 0.75, 0.5663, 0.75, 0.625, 0.75, 0.625, 0.75, 0.5663, 0.75, 0.625, 0.75, 0.875, 0.75, 0.625, 0.75, 0.4235, 0.75, 0.4477, 0.75, 0.4477, 0.75, 0.4235, 0.75, 0.125, 0.75, 0.375, 0.75, 0.375, 0.75, 0.4919, 0.75, 0.5663, 0.75, 0.5663, 0.75, 0.4919, 0.75, 0.5663, 0.75, 0.625, 0.75, 0.625, 0.75, 0.5663, 0.75, 0.4235, 0.75, 0.4477, 0.75, 0.4477, 0.75, 0.4235, 0.75, 0.4919, 0.75, 0.5663, 0.75, 0.5663, 0.75, 0.4919, 0.75, 0.125, 0.75, 0.375, 0.75, 0.375, 0.75, 0.625, 0.75, 0.875, 0.75, 0.625, 0.75, 0.475, 0.75, 0.4919, 0.75, 0.4919, 0.75, 0.475, 0.75, 0.475, 0.75, 0.4919, 0.75, 0.4919, 0.75, 0.475, 0.75, 0.625, 0.75, 0.875, 0.75, 0.625, 0.75, 0.125, 0.75, 0.375, 0.75, 0.375, 0.75, 0.4919, 0.75, 0.5663, 0.75, 0.5663, 0.75, 0.4919, 0.75, 0.625, 0.75, 0.875, 0.75, 0.625, 0.75, 0.475, 0.75, 0.4919, 0.75, 0.4919, 0.75, 0.475, 0.75, 0.4477, 0.75, 0.475, 0.75, 0.475, 0.75, 0.4477, 0.75, 0.375, 0.75, 0.4235, 0.75, 0.4235, 0.75, 0.375, 0.75, 0.4477, 0.75, 0.475, 0.75, 0.475, 0.75, 0.4477, 0.75, 0.475, 0.75, 0.4919, 0.75, 0.4919, 0.75, 0.475, 0.75, 0.625, 0.75, 0.875, 0.75, 0.625, 0.75, 0.4477, 0.75, 0.475, 0.75, 0.475, 0.75, 0.4477, 0.75, 0.375, 0.75, 0.4235, 0.75, 0.4235, 0.75, 0.375, 0.75, 0.4235, 0.75, 0.4477, 0.75, 0.4477, 0.75, 0.4235, 0.75, 0.5663, 0.75, 0.625, 0.75, 0.625, 0.75, 0.5663, 0.75, 0.375, 0.75, 0.4235, 0.75, 0.4235, 0.75, 0.375, 0.75, 0.4477, 0.75, 0.475, 0.75, 0.475, 0.75, 0.4477, 0.75, 0.375, 0.75, 0.4235, 0.75, 0.4235, 0.75, 0.375, 0.75, 0.4235, 0.75, 0.4477, 0.75, 0.4477, 0.75, 0.4235, 0.75, 0.5663, 0.75, 0.625, 0.75, 0.625, 0.75, 0.5663, 0.75, 0.4919, 0.75, 0.5663, 0.75, 0.5663, 0.75, 0.4919, 0.75, 0.125, 0.75, 0.375, 0.75, 0.375, 0.75, 0.5663, 0.75, 0.625, 0.75, 0.625, 0.75, 0.5663, 0.75, 0.4235, 0.75, 0.4477, 0.75, 0.4477, 0.75, 0.4235, 0.75, 0.375, 0.75, 0.4235, 0.75, 0.4235, 0.75, 0.375, 0.75, 0.4235, 0.75, 0.4477, 0.75, 0.4477, 0.75, 0.4235, 0.75, 0.5663, 0.75, 0.625, 0.75, 0.625, 0.75, 0.5663, 0.75, 0.4919, 0.75, 0.5663, 0.75, 0.5663, 0.75, 0.4919, 0.75, 0.125, 0.75, 0.375, 0.75, 0.375, 0.75, 0.625, 0.75, 0.875, 0.75, 0.625, 0.75, 0.475, 0.75, 0.4919, 0.75, 0.4919, 0.75, 0.475, 0.75, 0.125, 0.75, 0.375, 0.75, 0.375, 0.75, 0.4919, 0.75, 0.5663, 0.75, 0.5663, 0.75, 0.4919, 0.75, 0.5663, 0.75, 0.625, 0.75, 0.625, 0.75, 0.5663, 0.75, 0.4235, 0.75, 0.4477, 0.75, 0.4477, 0.75, 0.4235, 0.75, 0.4919, 0.75, 0.5663, 0.75, 0.5663, 0.75, 0.4919, 0.75, 0.125, 0.75, 0.375, 0.75, 0.375, 0.75, 0.625, 0.75, 0.875, 0.75, 0.625, 0.75, 0.475, 0.75, 0.4919, 0.75, 0.4919, 0.75, 0.475, 0.75, 0.4477, 0.75, 0.475, 0.75, 0.475, 0.75, 0.4477, 0.75, 0.475, 0.75, 0.4919, 0.75, 0.4919, 0.75, 0.475, 0.75, 0.625, 0.75, 0.875, 0.75, 0.625, 0.75, 0.125, 0.75, 0.375, 0.75, 0.375, 0.75, 0.4919, 0.75, 0.5663, 0.75, 0.5663, 0.75, 0.4919, 0.75, 0.625, 0.75, 0.875, 0.75, 0.625, 0.75, 0.475, 0.75, 0.4919, 0.75, 0.4919, 0.75, 0.475, 0.75, 0.4477, 0.75, 0.475, 0.75, 0.475, 0.75, 0.4477, 0.75, 0.375, 0.75, 0.4235, 0.75, 0.4235, 0.75, 0.375, 0.75, 0.375, 0.75, 0.4235, 0.75, 0.4235, 0.75, 0.375, 0.75, 0.4477, 0.75, 0.475, 0.75, 0.475, 0.75, 0.4477, 0.75, 0.475, 0.75, 0.4919, 0.75, 0.4919, 0.75, 0.475, 0.75, 0.625, 0.75, 0.875, 0.75, 0.625, 0.75, 0.4477, 0.75, 0.475, 0.75, 0.475, 0.75, 0.4477, 0.75, 0.375, 0.75, 0.4235, 0.75, 0.4235, 0.75, 0.375, 0.75, 0.4235, 0.75, 0.4477, 0.75, 0.4477, 0.75, 0.4235, 0.75, 0.5663, 0.75, 0.625, 0.75, 0.625, 0.75, 0.5663, 0.75, 0.4235, 0.75, 0.4477, 0.75, 0.4477, 0.75, 0.4235, 0.75, 0.375, 0.75, 0.4235, 0.75, 0.4235, 0.75, 0.375, 0.75, 0.4477, 0.75, 0.475, 0.75, 0.475, 0.75, 0.4477, 0.75, 0.4235, 0.75, 0.4477, 0.75, 0.4477, 0.75, 0.4235, 0.75, 0.5663, 0.75, 0.625, 0.75, 0.625, 0.75, 0.5663, 0.75, 0.4919, 0.75, 0.5663, 0.75, 0.5663, 0.75, 0.4919, 0.75, 0.125, 0.75, 0.375, 0.75, 0.375, 0.75, 0.4919, 0.75, 0.5663, 0.75, 0.5663, 0.75, 0.4919, 0.75, 0.5663, 0.75, 0.625, 0.75, 0.625, 0.75, 0.5663, 0.75, 0.4235, 0.75, 0.4477, 0.75, 0.4477, 0.75, 0.4235, 0.75, 0.5663, 0.75, 0.625, 0.75, 0.625, 0.75, 0.5663, 0.75, 0.4919, 0.75, 0.5663, 0.75, 0.5663, 0.75, 0.4919, 0.75, 0.125, 0.75, 0.375, 0.75, 0.375, 0.75, 0.625, 0.75, 0.875, 0.75, 0.625, 0.75, 0.475, 0.75, 0.4919, 0.75, 0.4919, 0.75, 0.475, 0.75, 0.625, 0.0, 0.5663, 0.0, 0.5663, 0.0, 0.625, 0.0, 0.625, 0.75, 0.875, 0.75, 0.875, 0.75, 0.625, 0.75, 0.125, 0.75, 0.375, 0.75, 0.375, 0.75, 0.125, 0.75, 0.4235, 0.75, 0.4477, 0.75, 0.4477, 0.75, 0.4235, 0.75, 0.4235, 0.0, 0.375, 0.0, 0.375, 0.0, 0.4235, 0.0, 0.4477, 0.75, 0.475, 0.75, 0.475, 0.75, 0.4477, 0.75, 0.125, 0.75, 0.375, 0.75, 0.375, 0.75, 0.625, 0.75, 0.875, 0.75, 0.625, 0.75, 0.475, 0.75, 0.4919, 0.75, 0.4919, 0.75, 0.475, 0.75, 0.4477, 0.75, 0.475, 0.75, 0.475, 0.75, 0.4477, 0.75, 0.375, 0.75, 0.4235, 0.75, 0.4235, 0.75, 0.375, 0.75, 0.5663, 0.75, 0.625, 0.75, 0.625, 1.0, 0.5663, 1.0, 0.4919, 0.75, 0.5663, 0.75, 0.5663, 1.0, 0.4919, 1.0, 0.475, 0.75, 0.4919, 0.75, 0.4919, 1.0, 0.475, 1.0, 0.4477, 0.75, 0.475, 0.75, 0.475, 1.0, 0.4477, 1.0, 0.4235, 0.75, 0.4477, 0.75, 0.4477, 1.0, 0.4235, 1.0, 0.375, 0.75, 0.4235, 0.75, 0.4235, 1.0, 0.375, 1.0, 0.375, 0.75, 0.4235, 0.75, 0.4235, 0.75, 0.375, 0.75, 0.4919, 0.0, 0.475, 0.0, 0.475, 0.0, 0.4919, 0.0, 0.5663, 0.75, 0.625, 0.75, 0.625, 0.75, 0.5663, 0.75, 0.5663, 0.0, 0.4919, 0.0, 0.4919, 0.0, 0.5663, 0.0, 0.4919, 0.75, 0.5663, 0.75, 0.5663, 0.75, 0.4919, 0.75, 0.475, 0.0, 0.4477, 0.0, 0.4477, 0.0, 0.475, 0.0, 0.4477, 0.0, 0.4235, 0.0, 0.4235, 0.0, 0.4477, 0.0, 0.475, 0.75, 0.4919, 0.75, 0.4919, 0.75, 0.475, 0.75])
me_cube_002.update()

# ---- objects
ob_empty = bpy.data.objects.new('Empty', None)
ob_empty_001 = bpy.data.objects.new('Empty.001', None)
ob_car = bpy.data.objects.new('Car', me_cube_001)
ob_frontbumper = bpy.data.objects.new('FrontBumper', me_cube)
ob_empty_002 = bpy.data.objects.new('Empty.002', None)
ob_backbumper = bpy.data.objects.new('BackBumper', me_cube_002)
ob_camera = bpy.data.objects.new('Camera', cam_camera)
ob_sun = bpy.data.objects.new('Sun', light_sun)

# ---- transforms, parenting, visibility, modifiers, constraints
ob_empty.location = (2.685, 1.733, -0.005826)
ob_empty.rotation_euler = (1.571, -0.0, 1.571)
ob_empty.empty_display_type = 'IMAGE'
ob_empty.empty_display_size = 5.0
ob_empty_001.location = (0.0, 0.0, 0.0)
ob_empty_001.rotation_euler = (1.571, -0.0, -0.0)
ob_empty_001.empty_display_type = 'IMAGE'
ob_empty_001.empty_display_size = 5.0
ob_car.location = (0.7534, 0.0, 0.4586)
ob_car.scale = (1.501, 0.625, 0.4055)
_m = ob_car.modifiers.new('Mirror', 'MIRROR')
_m.use_axis = (False, True, False)
_m = ob_car.modifiers.new('Auto Smooth', 'NODES')
_m.node_group = ng_auto_smooth
_gi = [s.identifier for s in ng_auto_smooth.interface.items_tree if s.item_type == 'SOCKET' and s.in_out == 'INPUT']
_m[_gi[1]] = 0.5236  # Angle
ob_frontbumper.location = (-0.7264, 0.0007296, 0.7025)
ob_frontbumper.scale = (0.06105, 0.02278, 0.06105)
ob_empty_002.location = (0.0, 0.7066, 0.0)
ob_empty_002.empty_display_type = 'IMAGE'
ob_empty_002.empty_display_size = 5.0
ob_backbumper.location = (-0.006306, 0.0008413, 0.7863)
ob_backbumper.scale = (0.1395, 0.1395, 0.1395)
_m = ob_backbumper.modifiers.new('Mirror', 'MIRROR')
_m.use_axis = (False, True, False)
ob_camera.location = (-3.078, -1.703, 1.846)
ob_camera.rotation_euler = (1.324, 0.04612, -1.352)
ob_sun.location = (0.141, -1.248, 1.938)

# ---- collection membership
col_collection.objects.link(ob_empty)
col_collection.objects.link(ob_empty_001)
col_collection.objects.link(ob_car)
col_collection.objects.link(ob_frontbumper)
col_collection.objects.link(ob_empty_002)
col_collection.objects.link(ob_backbumper)
col_collection.objects.link(ob_camera)
col_collection.objects.link(ob_sun)

# ---- scene / render settings (as saved in the file)
scene.camera = ob_camera
scene.frame_start = 1; scene.frame_end = 250; scene.frame_set(2)
scene.render.engine = 'BLENDER_EEVEE_NEXT'
scene.cycles.sampling_pattern = 'TABULATED_SOBOL'
bpy.context.view_layer.update()
